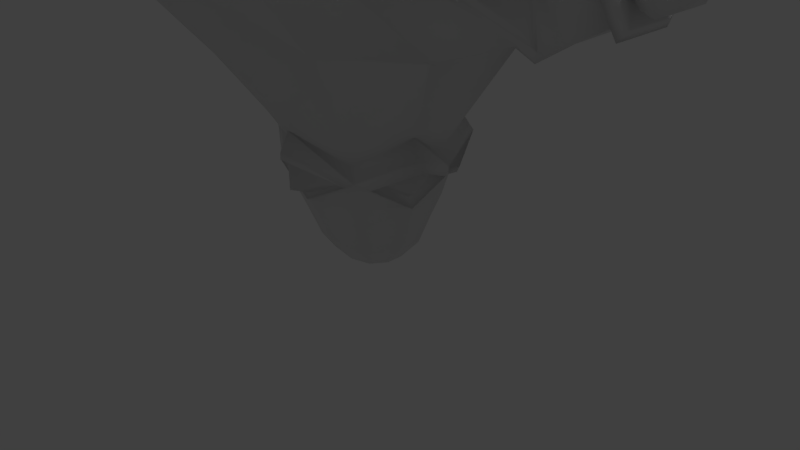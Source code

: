 # Source: ElementalVenom.blend  (saved by Blender 2.77.0; exported with 4.5.12 LTS)
import bpy
from mathutils import Matrix  # noqa: F401  (used for matrix-valued properties, if any)

bpy.ops.wm.read_factory_settings(use_empty=True)
scene = bpy.context.scene
scene.name = 'Scene'

# ---- collections
col_collection_1 = bpy.data.collections.new('Collection 1'); scene.collection.children.link(col_collection_1)

# ---- world
world_world = bpy.data.worlds.new('World'); scene.world = world_world
world_world.color = (0.05088, 0.05088, 0.05088)
world_world.use_sun_shadow = False
world_world.sun_shadow_jitter_overblur = 0.0
world_world.cycles.sampling_method = 'MANUAL'

# ---- cameras
cam_camera = bpy.data.cameras.new('Camera')
cam_camera.clip_end = 100.0
cam_camera.lens = 35.0
cam_camera.sensor_width = 32.0
cam_camera.sensor_height = 18.0
cam_camera.ortho_scale = 7.314
cam_camera.dof.focus_distance = 0.0
cam_camera.dof.aperture_fstop = 128.0

# ---- lights
light_hemi_010 = bpy.data.lights.new('Hemi.010', 'SUN')
light_hemi_010.transmission_factor = 0.0
light_hemi_010.angle = 0.1993
light_hemi_010.energy = 1.0
light_hemi_010.shadow_buffer_clip_start = 0.5
light_hemi_010.shadow_soft_size = 0.1
light_hemi_010.shadow_cascade_max_distance = 1000.0
light_hemi_009 = bpy.data.lights.new('Hemi.009', 'SUN')
light_hemi_009.transmission_factor = 0.0
light_hemi_009.angle = 0.1993
light_hemi_009.energy = 1.0
light_hemi_009.shadow_buffer_clip_start = 0.5
light_hemi_009.shadow_soft_size = 0.1
light_hemi_009.shadow_cascade_max_distance = 1000.0
light_hemi_008 = bpy.data.lights.new('Hemi.008', 'SUN')
light_hemi_008.transmission_factor = 0.0
light_hemi_008.angle = 0.1993
light_hemi_008.energy = 1.0
light_hemi_008.shadow_buffer_clip_start = 0.5
light_hemi_008.shadow_soft_size = 0.1
light_hemi_008.shadow_cascade_max_distance = 1000.0
light_hemi_007 = bpy.data.lights.new('Hemi.007', 'SUN')
light_hemi_007.transmission_factor = 0.0
light_hemi_007.angle = 0.1993
light_hemi_007.energy = 1.0
light_hemi_007.shadow_buffer_clip_start = 0.5
light_hemi_007.shadow_soft_size = 0.1
light_hemi_007.shadow_cascade_max_distance = 1000.0
light_hemi_006 = bpy.data.lights.new('Hemi.006', 'SUN')
light_hemi_006.transmission_factor = 0.0
light_hemi_006.angle = 0.1993
light_hemi_006.energy = 1.0
light_hemi_006.shadow_buffer_clip_start = 0.5
light_hemi_006.shadow_soft_size = 0.1
light_hemi_006.shadow_cascade_max_distance = 1000.0
light_hemi_005 = bpy.data.lights.new('Hemi.005', 'SUN')
light_hemi_005.transmission_factor = 0.0
light_hemi_005.angle = 0.1993
light_hemi_005.energy = 1.0
light_hemi_005.shadow_buffer_clip_start = 0.5
light_hemi_005.shadow_soft_size = 0.1
light_hemi_005.shadow_cascade_max_distance = 1000.0
light_hemi_004 = bpy.data.lights.new('Hemi.004', 'SUN')
light_hemi_004.transmission_factor = 0.0
light_hemi_004.angle = 0.1993
light_hemi_004.energy = 1.0
light_hemi_004.shadow_buffer_clip_start = 0.5
light_hemi_004.shadow_soft_size = 0.1
light_hemi_004.shadow_cascade_max_distance = 1000.0
light_hemi_003 = bpy.data.lights.new('Hemi.003', 'SUN')
light_hemi_003.transmission_factor = 0.0
light_hemi_003.angle = 0.1993
light_hemi_003.energy = 1.0
light_hemi_003.shadow_buffer_clip_start = 0.5
light_hemi_003.shadow_soft_size = 0.1
light_hemi_003.shadow_cascade_max_distance = 1000.0
light_hemi_002 = bpy.data.lights.new('Hemi.002', 'SUN')
light_hemi_002.transmission_factor = 0.0
light_hemi_002.angle = 0.1993
light_hemi_002.energy = 1.0
light_hemi_002.shadow_buffer_clip_start = 0.5
light_hemi_002.shadow_soft_size = 0.1
light_hemi_002.shadow_cascade_max_distance = 1000.0
light_hemi_001 = bpy.data.lights.new('Hemi.001', 'SUN')
light_hemi_001.transmission_factor = 0.0
light_hemi_001.angle = 0.1993
light_hemi_001.energy = 1.0
light_hemi_001.shadow_buffer_clip_start = 0.5
light_hemi_001.shadow_soft_size = 0.1
light_hemi_001.shadow_cascade_max_distance = 1000.0
light_hemi = bpy.data.lights.new('Hemi', 'SUN')
light_hemi.transmission_factor = 0.0
light_hemi.angle = 0.1993
light_hemi.energy = 1.0
light_hemi.shadow_buffer_clip_start = 0.5
light_hemi.shadow_soft_size = 0.1
light_hemi.shadow_cascade_max_distance = 1000.0
light_lamp = bpy.data.lights.new('Lamp', 'POINT')
light_lamp.transmission_factor = 0.0
light_lamp.cutoff_distance = 30.0
light_lamp.energy = 100.0
light_lamp.shadow_buffer_clip_start = 1.001
light_lamp.shadow_soft_size = 0.1
light_lamp.shadow_maximum_resolution = 0.006
light_lamp.use_absolute_resolution = True

# ---- meshes
me_circle = bpy.data.meshes.new('Circle')
me_circle.from_pydata([(-0.8788, 0.2855, 1.58), (-0.5431, -0.7475, 1.58), (-0.706, 0.7619, 2.0), (-1.142, 0.3712, 2.0), (-1.142, -0.3712, 2.0), (-0.706, -0.9718, 2.0), (-1.58, 0.9296, 3.0), (-1.748, -0.7424, 3.0), (-1.136, -1.7, 3.135), (-3.463, 0.1299, 4.175), (-1.709, 1.221, 4.0), (-1.325, -1.7, 3.999), (-3.463, -0.1299, 4.175), (-0.9528, 0.9836, 4.999), (-1.748, -0.7424, 5.0), (-1.084, -1.7, 5.069), (-3.463, 0.1299, 3.825), (-3.463, 0.2753, 4.0), (-3.603, -0.2085, 4.278), (-3.463, -0.2551, 4.0), (-1.144, -1.803, 4.463), (-1.39, -1.31, 4.884), (-2.617, -0.5197, 4.7), (-2.617, 0.5197, 4.7), (-2.006, -1.361, 4.0), (-3.463, -0.1299, 3.825), (-3.603, 0.2046, 4.278), (-2.617, -0.5197, 3.3), (-2.617, 0.5197, 3.3), (-0.3377, -2.6, 3.863), (-0.3362, -2.6, 4.285), (-0.4287, -2.6, 4.028), (-0.9448, -2.3, 3.995), (-0.7702, -2.3, 4.482), (-0.7731, -2.3, 3.608), (-3.778, -0.002934, 4.367), (-3.976, -0.001128, 4.274), (-4.087, 0.001464, 4.099), (-2.113, -2.384e-07, 5.251), (-3.463, -2.98e-07, 4.175), (-3.603, -0.00199, 4.318), (-4.087, 0.001464, 3.901), (-4.087, 0.1573, 4.0), (-4.087, -0.1429, 4.0), (-3.976, -0.1745, 4.234), (-3.976, 0.1722, 4.234), (-3.976, -0.1745, 3.766), (-3.976, -0.3015, 4.0), (-3.976, 0.3263, 4.0), (-3.976, 0.1722, 3.766), (-3.778, 0.2399, 3.673), (-3.778, 0.4218, 4.0), (-3.778, -0.3898, 4.0), (-3.778, -0.2458, 3.673), (-3.778, 0.2399, 4.327), (-3.778, -0.2458, 4.327), (-3.603, -0.2085, 3.722), (-3.603, -0.3676, 4.0), (-3.603, 0.3958, 4.0), (-3.603, 0.2046, 3.722), (-2.089, 0.003027, 3.129), (-2.842, -0.585, 4.731), (-2.276, -1.393, 3.994), (-3.078, 0.9702, 3.994), (-3.602, 0.6711, 4.0), (-3.602, -0.3213, 4.429), (-3.602, -0.6279, 4.0), (-3.106, -0.9408, 3.994), (-3.113, -0.4531, 3.375), (-3.602, 0.315, 4.429), (-3.211, -0.4671, 4.727), (-3.602, -0.3213, 3.572), (-3.602, 0.315, 3.572), (-2.834, 0.5637, 3.316), (-3.071, 0.4964, 3.375), (-3.602, -0.003152, 4.429), (-3.183, 0.4964, 4.727), (-3.183, 0.0006692, 4.84), (-1.901, 1.336, 3.994), (-2.831, -0.5157, 3.278), (-2.368, 0.0006713, 5.405), (-2.872, 0.5863, 4.783), (-2.388, 0.03251, 2.973), (-0.9343, -1.647, 4.93), (-0.9734, -1.711, 4.55), (-1.121, -1.399, 4.813), (-0.7455, -2.027, 4.561), (-0.9552, -1.612, 5.178), (-1.751, -0.5941, 5.093), (-0.5437, -2.3, 4.575), (-1.961, -1.762e-07, 5.344), (-1.042, 1.118, 5.446), (-0.7274, 0.788, 5.919), (-1.821, -0.01287, 5.734), (-0.9691, -1.185, 5.801), (-0.4208, 0.5154, 6.134), (-0.658, -0.01286, 6.164), (-0.4208, -0.5411, 6.119), (-0.5621, -2.325, 4.812), (-1.715, -0.5825, 5.435), (-0.9528, -1.558, 5.516), (-0.4945, 0.6256, 0.7165), (-0.775, 0.2396, 0.7165), (-0.775, -0.2376, 0.7165), (-0.4945, -0.6236, 0.7165), (-0.589, 0.7505, 1.07), (-0.9255, 0.2873, 1.07), (-0.9255, -0.2853, 1.07), (-0.589, -0.7485, 1.07), (-1.01, 0.3159, 1.428), (-0.6397, -0.8234, 1.428), (-0.7975, 0.8793, 1.755), (-1.281, -0.4084, 1.771), (-0.4038, 0.5007, 0.3415), (-0.6281, 0.1919, 0.3415), (-0.6281, -0.1899, 0.3415), (-0.4038, -0.4987, 0.3415), (-0.2585, 0.3008, 0.07685), (-0.3932, 0.1155, 0.07685), (-0.3932, -0.1135, 0.07685), (-0.2585, -0.2988, 0.07685), (-0.1279, 0.1209, 0.004466), (-0.1817, 0.04681, 0.004466), (-0.1817, -0.0448, 0.004466), (-0.1279, -0.1189, 0.004466), (-0.7636, 1.134, 5.37), (-2.873, 0.7567, 4.672), (-2.457, -0.002657, 5.421), (-2.91, 0.5239, 4.863), (-3.191, -0.002659, 4.913), (-2.884, -0.5293, 4.816), (-2.564, -0.001765, 5.292), (-2.907, 0.3966, 4.869), (-3.119, -0.001766, 4.908), (-2.887, -0.4002, 4.834), (-2.967, -0.009143, 5.117), (-2.858, -0.6109, 3.344), (-2.357, -1.404, 3.992), (-2.869, -0.6735, 4.658), (-3.107, -0.9952, 3.992), (-2.836, -0.7445, 4.515), (-3.023, -0.9967, 3.993), (-2.828, -0.6954, 3.485), (-2.435, -1.317, 3.993), (-2.87, -1.255, 3.989), (-0.5824, -0.914, 1.398), (-0.4671, -0.8993, 1.398), (-2.84, 0.7372, 3.41), (-2.037, 1.401, 3.993), (-3.05, 1.087, 3.993), (-2.817, 0.7645, 4.53), (-2.956, 1.023, 3.999), (-2.791, 0.7493, 3.541), (-2.162, 1.27, 3.999), (-2.75, 1.297, 4.006), (-3.533, 0.8207, 3.988), (-3.553, -0.3946, 4.53), (-3.537, -0.7744, 3.988), (-3.538, -0.3924, 3.463), (-3.532, 0.3909, 3.463), (-3.548, 0.3909, 4.53), (-3.548, -0.003908, 4.547), (-3.46, -0.3185, 3.58), (-3.451, 0.6739, 4.01), (-3.484, -0.3219, 4.467), (-3.458, -0.6369, 4.01), (-3.449, 0.3269, 3.58), (-3.477, 0.3269, 4.467), (-3.477, -0.0009444, 4.495), (-0.7242, 0.8975, 1.347), (-0.07113, 1.073, 1.402), (-1.074, 0.424, 1.41), (-0.6752, 0.8101, 1.108), (-0.8273, 0.9233, 1.67), (-0.1543, 0.9727, 1.4), (-0.9427, 0.47, 1.404), (-0.6327, 0.7693, 1.131), (-0.7901, 0.8665, 1.648), (-0.9188, 1.255, 5.458), (-0.8068, -1.285, 5.946), (-0.8376, -1.644, 5.669), (-0.2857, -0.6562, 6.273), (-0.5001, -2.301, 5.066), (-0.669, -1.235, 5.778), (-0.6939, -1.525, 5.554), (-0.2476, -0.7264, 6.043), (-0.421, -2.056, 5.067), (-0.6073, -1.316, 5.962), (-0.6274, -1.55, 5.781), (-0.268, -0.9066, 6.175), (-0.398, -2.035, 5.257), (-1.139, -0.3588, 1.343), (-1.109, 0.1534, 1.378), (-0.8212, -0.7331, 1.378), (-1.044, -0.3144, 1.1), (-1.32, -0.4101, 1.645), (-1.019, 0.01644, 1.42), (-0.8215, -0.5909, 1.42), (-0.9739, -0.304, 1.229), (-1.163, -0.3697, 1.603), (0.8788, 0.2855, 1.58), (0.5431, -0.7475, 1.58), (0.706, 0.7619, 2.0), (1.142, 0.3712, 2.0), (1.142, -0.3712, 2.0), (0.706, -0.9718, 2.0), (1.58, 0.9296, 3.0), (1.748, -0.7424, 3.0), (1.136, -1.7, 3.135), (3.463, 0.1299, 4.175), (1.709, 1.221, 4.0), (1.325, -1.7, 3.999), (3.463, -0.1299, 4.175), (0.9528, 0.9836, 4.999), (1.748, -0.7424, 5.0), (1.084, -1.7, 5.069), (3.463, 0.1299, 3.825), (3.463, 0.2753, 4.0), (3.603, -0.2085, 4.278), (3.463, -0.2551, 4.0), (1.144, -1.803, 4.463), (1.39, -1.31, 4.884), (2.617, -0.5197, 4.7), (2.617, 0.5197, 4.7), (2.006, -1.361, 4.0), (3.463, -0.1299, 3.825), (3.603, 0.2046, 4.278), (2.617, -0.5197, 3.3), (0.0, 0.0005006, 0.003786), (2.617, 0.5197, 3.3), (0.3377, -2.6, 3.863), (0.3362, -2.6, 4.285), (0.4287, -2.6, 4.028), (0.9448, -2.3, 3.995), (0.7702, -2.3, 4.482), (0.7731, -2.3, 3.608), (3.778, -0.002934, 4.367), (3.976, -0.001128, 4.274), (4.087, 0.001464, 4.099), (2.113, -2.384e-07, 5.251), (3.463, -2.98e-07, 4.175), (3.603, -0.00199, 4.318), (4.087, 0.001464, 3.901), (4.087, 0.1573, 4.0), (4.087, -0.1429, 4.0), (3.976, -0.1745, 4.234), (3.976, 0.1722, 4.234), (3.976, -0.1745, 3.766), (3.976, -0.3015, 4.0), (3.976, 0.3263, 4.0), (3.976, 0.1722, 3.766), (3.778, 0.2399, 3.673), (3.778, 0.4218, 4.0), (3.778, -0.3898, 4.0), (3.778, -0.2458, 3.673), (3.778, 0.2399, 4.327), (3.778, -0.2458, 4.327), (3.603, -0.2085, 3.722), (3.603, -0.3676, 4.0), (3.603, 0.3958, 4.0), (3.603, 0.2046, 3.722), (2.089, 0.003027, 3.129), (2.842, -0.585, 4.731), (2.276, -1.393, 3.994), (3.078, 0.9702, 3.994), (3.602, 0.6711, 4.0), (3.602, -0.3213, 4.429), (3.602, -0.6279, 4.0), (3.106, -0.9408, 3.994), (3.113, -0.4531, 3.375), (3.602, 0.315, 4.429), (3.211, -0.4671, 4.727), (3.602, -0.3213, 3.572), (3.602, 0.315, 3.572), (2.834, 0.5637, 3.316), (3.071, 0.4964, 3.375), (3.602, -0.003152, 4.429), (3.183, 0.4964, 4.727), (3.183, 0.0006692, 4.84), (1.901, 1.336, 3.994), (2.831, -0.5157, 3.278), (2.368, 0.0006713, 5.405), (2.872, 0.5863, 4.783), (2.388, 0.03251, 2.973), (0.9343, -1.647, 4.93), (0.9734, -1.711, 4.55), (1.121, -1.399, 4.813), (0.7455, -2.027, 4.561), (0.9552, -1.612, 5.178), (1.751, -0.5941, 5.093), (0.5437, -2.3, 4.575), (1.961, -1.762e-07, 5.344), (1.042, 1.118, 5.446), (0.7274, 0.788, 5.919), (1.821, -0.01287, 5.734), (0.9691, -1.185, 5.801), (0.4208, 0.5154, 6.134), (0.658, -0.01286, 6.164), (0.4208, -0.5411, 6.119), (0.5621, -2.325, 4.812), (1.715, -0.5825, 5.435), (0.9528, -1.558, 5.516), (0.4945, 0.6256, 0.7165), (0.775, 0.2396, 0.7165), (0.775, -0.2376, 0.7165), (0.4945, -0.6236, 0.7165), (0.589, 0.7505, 1.07), (0.9255, 0.2873, 1.07), (0.9255, -0.2853, 1.07), (0.589, -0.7485, 1.07), (0.0, 1.079, 5.675), (1.01, 0.3159, 1.428), (0.6397, -0.8234, 1.428), (0.7975, 0.8793, 1.755), (1.281, -0.4084, 1.771), (0.4038, 0.5007, 0.3415), (0.6281, 0.1919, 0.3415), (0.6281, -0.1899, 0.3415), (0.4038, -0.4987, 0.3415), (0.2585, 0.3008, 0.07685), (0.3932, 0.1155, 0.07685), (0.3932, -0.1135, 0.07685), (0.2585, -0.2988, 0.07685), (0.1279, 0.1209, 0.004466), (0.1817, 0.04681, 0.004466), (0.1817, -0.0448, 0.004466), (0.1279, -0.1189, 0.004466), (0.0, 0.924, 1.58), (0.0, 0.9913, 2.0), (0.0, -1.201, 2.0), (0.0, 1.148, 2.997), (0.0, -1.7, 2.672), (0.0, 1.458, 4.0), (0.0, -2.6, 3.75), (0.0, -2.6, 4.401), (0.0, -2.3, 3.331), (0.0, -2.639, 4.042), (0.0, -2.455, 4.594), (0.7636, 1.134, 5.37), (0.0, 1.628, 4.387), (0.0, 1.033, 5.918), (0.0, 0.6401, 6.208), (0.0, -2.53, 4.807), (0.0, -0.02745, 6.208), (0.0, 0.773, 0.7165), (0.0, -0.771, 0.7165), (0.0, 0.9275, 1.07), (0.0, -0.9254, 1.07), (0.0, 1.02, 1.428), (2.873, 0.7567, 4.672), (0.0, -1.324, 1.775), (0.0, 0.6186, 0.3415), (0.0, -0.6166, 0.3415), (0.0, 0.3716, 0.07685), (0.0, -0.3696, 0.07685), (0.0, 0.1492, 0.004466), (0.0, -0.1472, 0.004466), (2.457, -0.002657, 5.421), (2.91, 0.5239, 4.863), (3.191, -0.002659, 4.913), (2.884, -0.5293, 4.816), (2.564, -0.001765, 5.292), (2.907, 0.3966, 4.869), (3.119, -0.001766, 4.908), (2.887, -0.4002, 4.834), (2.967, -0.009143, 5.117), (2.858, -0.6109, 3.344), (2.357, -1.404, 3.992), (2.869, -0.6735, 4.658), (3.107, -0.9952, 3.992), (2.836, -0.7445, 4.515), (3.023, -0.9967, 3.993), (2.828, -0.6954, 3.485), (2.435, -1.317, 3.993), (2.87, -1.255, 3.989), (0.0, -1.229, 1.291), (0.5824, -0.914, 1.398), (0.0, -0.9988, 1.101), (0.0, -1.33, 1.688), (0.4671, -0.8993, 1.398), (0.0, -0.9621, 1.178), (0.0, -1.207, 1.612), (2.84, 0.7372, 3.41), (2.037, 1.401, 3.993), (3.05, 1.087, 3.993), (2.817, 0.7645, 4.53), (2.956, 1.023, 3.999), (2.791, 0.7493, 3.541), (2.162, 1.27, 3.999), (2.75, 1.297, 4.006), (3.533, 0.8207, 3.988), (3.553, -0.3946, 4.53), (3.537, -0.7744, 3.988), (3.538, -0.3924, 3.463), (3.532, 0.3909, 3.463), (3.548, 0.3909, 4.53), (3.548, -0.003908, 4.547), (3.46, -0.3185, 3.58), (3.451, 0.6739, 4.01), (3.484, -0.3219, 4.467), (3.458, -0.6369, 4.01), (3.449, 0.3269, 3.58), (3.477, 0.3269, 4.467), (3.477, -0.0009444, 4.495), (0.7242, 0.8975, 1.347), (0.07113, 1.073, 1.402), (1.074, 0.424, 1.41), (0.6752, 0.8101, 1.108), (0.8273, 0.9233, 1.67), (0.1543, 0.9727, 1.4), (0.9427, 0.47, 1.404), (0.6327, 0.7693, 1.131), (0.7901, 0.8665, 1.648), (0.0, 1.183, 5.85), (0.0, 1.678, 4.578), (0.0, 1.626, 5.354), (0.9188, 1.255, 5.458), (0.0, 1.462, 4.689), (0.8068, -1.285, 5.946), (0.8376, -1.644, 5.669), (0.0, -2.467, 5.078), (0.2857, -0.6562, 6.273), (0.0, -0.3195, 6.333), (0.5001, -2.301, 5.066), (0.0, -0.4541, 6.092), (0.669, -1.235, 5.778), (0.6939, -1.525, 5.554), (0.0, -2.191, 5.076), (0.2476, -0.7264, 6.043), (0.421, -2.056, 5.067), (0.0, -1.399, 6.027), (0.0, -1.598, 5.909), (0.0, -0.6874, 6.214), (0.0, -0.9618, 6.214), (0.6073, -1.316, 5.962), (0.6274, -1.55, 5.781), (0.0, -2.237, 5.265), (0.268, -0.9066, 6.175), (0.398, -2.035, 5.257), (1.139, -0.3588, 1.343), (1.109, 0.1534, 1.378), (0.8212, -0.7331, 1.378), (1.044, -0.3144, 1.1), (1.32, -0.4101, 1.645), (1.019, 0.01644, 1.42), (0.8215, -0.5909, 1.42), (0.9739, -0.304, 1.229), (1.163, -0.3697, 1.603)], [], [(0, 3, 2), (4, 7, 6, 3), (5, 8, 7, 4), (2, 6, 330, 328), (329, 331, 8, 5), (3, 6, 2), (22, 61, 62, 24), (27, 79, 82, 60), (6, 10, 332, 330), (9, 69, 64, 17), (24, 14, 22), (7, 24, 27), (7, 60, 6), (10, 13, 332), (17, 64, 72, 16), (17, 58, 26, 9), (15, 87, 88, 14), (19, 57, 56, 25), (12, 18, 57, 19), (14, 11, 20, 21), (25, 56, 59, 16), (39, 40, 18, 12), (16, 59, 58, 17), (12, 65, 75, 39), (10, 78, 81, 23), (228, 356, 124), (16, 72, 71, 25), (23, 13, 10), (228, 124, 123), (24, 62, 79, 27), (228, 123, 122), (1, 4, 112, 110), (23, 81, 80, 38), (228, 122, 121), (28, 73, 78, 10), (19, 66, 65, 12), (4, 0, 109, 112), (28, 10, 6), (24, 11, 14), (228, 121, 355), (329, 1, 110, 350), (38, 80, 61, 22), (0, 2, 111, 109), (24, 7, 11), (8, 11, 7), (34, 29, 31, 32), (335, 333, 29, 34), (31, 336, 30), (32, 31, 30, 33), (8, 34, 32, 11), (331, 335, 34, 8), (15, 33, 89, 87), (33, 30, 334, 337, 89), (60, 82, 73, 28), (39, 75, 69, 9), (9, 26, 40, 39), (54, 45, 36, 35), (47, 43, 41, 46), (26, 54, 35, 40), (41, 43, 37, 42), (36, 37, 44), (52, 47, 46, 53), (48, 42, 37, 45), (44, 37, 43, 47), (53, 46, 49, 50), (46, 41, 49), (55, 44, 47, 52), (45, 37, 36), (50, 49, 48, 51), (51, 48, 45, 54), (35, 36, 44, 55), (49, 41, 42, 48), (56, 53, 50, 59), (18, 55, 52, 57), (59, 50, 51, 58), (40, 35, 55, 18), (58, 51, 54, 26), (57, 52, 53, 56), (88, 99, 93, 90), (89, 98, 100, 87), (29, 333, 336), (30, 336, 334), (336, 31, 29), (67, 68, 79), (25, 71, 66, 19), (60, 7, 27), (28, 6, 60), (73, 63, 149, 147), (163, 167, 76, 63), (61, 67, 139, 138), (161, 75, 65, 156), (158, 71, 72, 159), (157, 66, 71, 158), (165, 67, 70, 164), (163, 63, 74, 166), (79, 68, 74, 73), (63, 81, 126, 149), (80, 81, 128, 127), (81, 76, 77), (160, 69, 75, 161), (79, 73, 82), (21, 15, 14), (20, 11, 32, 33), (33, 86, 84, 20), (15, 83, 86, 33), (20, 84, 85, 21), (21, 85, 83, 15), (84, 86, 83, 85), (91, 92, 340), (90, 38, 22, 14, 88), (90, 93, 91, 13), (87, 100, 99, 88), (13, 91, 339, 332), (90, 13, 23, 38), (337, 342, 98, 89), (179, 180, 184, 183), (91, 93, 92), (92, 95, 341, 340), (180, 182, 186, 184), (93, 96, 95, 92), (94, 97, 96, 93), (95, 96, 343), (96, 97, 343), (97, 181, 422, 343), (343, 341, 95), (91, 340, 413, 178), (100, 94, 93, 99), (98, 182, 180, 100), (327, 2, 328), (2, 327, 348, 111), (1, 329, 5), (0, 4, 3), (4, 1, 5), (345, 347, 108, 104), (102, 106, 105, 101), (103, 107, 106, 102), (104, 108, 107, 103), (101, 105, 346, 344), (110, 347, 377, 145), (106, 109, 105), (109, 107, 194, 192), (108, 110, 107), (109, 111, 173, 171), (110, 112, 195, 193), (112, 109, 192, 195), (105, 109, 171, 172), (350, 110, 145, 378), (104, 116, 352, 345), (101, 113, 114, 102), (102, 114, 115, 103), (103, 115, 116, 104), (344, 351, 113, 101), (116, 120, 354, 352), (113, 117, 118, 114), (114, 118, 119, 115), (115, 119, 120, 116), (351, 353, 117, 113), (117, 121, 122, 118), (118, 122, 123, 119), (119, 123, 124, 120), (353, 355, 121, 117), (120, 124, 356, 354), (111, 348, 170, 173), (61, 77, 70), (81, 77, 129, 128), (128, 129, 133, 132), (129, 130, 134, 133), (77, 61, 130, 129), (61, 80, 127, 130), (134, 131, 135), (132, 133, 135), (130, 127, 131, 134), (127, 128, 132, 131), (67, 61, 70), (136, 137, 143, 142), (131, 132, 135), (133, 134, 135), (79, 62, 137, 136), (138, 139, 141, 140), (67, 79, 136, 139), (62, 61, 138, 137), (141, 142, 144), (142, 143, 144), (139, 136, 142, 141), (137, 138, 140, 143), (143, 140, 144), (140, 141, 144), (378, 145, 146, 381), (110, 108, 347), (145, 377, 380, 146), (381, 146, 375), (146, 380, 375), (63, 76, 81), (147, 149, 151, 152), (63, 73, 74), (126, 148, 153, 150), (81, 78, 148, 126), (78, 73, 147, 148), (151, 150, 154), (150, 153, 154), (149, 126, 150, 151), (148, 147, 152, 153), (153, 152, 154), (152, 151, 154), (167, 160, 161, 168), (64, 155, 159, 72), (66, 157, 156, 65), (165, 157, 158, 162), (162, 158, 159, 166), (168, 161, 156, 164), (64, 69, 160, 155), (77, 168, 164, 70), (68, 162, 166, 74), (67, 165, 162, 68), (76, 167, 168, 77), (155, 163, 166, 159), (157, 165, 164, 156), (155, 160, 167, 163), (170, 172, 176, 174), (348, 346, 105), (348, 105, 172, 170), (109, 106, 107), (107, 110, 193, 194), (171, 173, 177, 175), (172, 171, 175, 176), (173, 170, 174, 177), (177, 174, 169), (174, 176, 169), (175, 177, 169), (176, 175, 169), (125, 310, 415), (414, 178, 125, 417), (339, 91, 178, 414), (178, 413, 310, 125), (417, 125, 415), (184, 186, 190, 188), (179, 181, 97, 94), (180, 179, 94, 100), (181, 179, 183, 185), (182, 420, 427, 186), (185, 183, 187, 189), (186, 427, 436, 190), (424, 185, 189, 432), (422, 181, 185, 424), (431, 430, 187, 188), (430, 433, 189, 187), (432, 189, 433), (188, 190, 436, 431), (183, 184, 188, 187), (182, 98, 342, 420), (193, 195, 199, 197), (194, 193, 197, 198), (195, 192, 196, 199), (192, 194, 198, 196), (199, 196, 191), (196, 198, 191), (197, 199, 191), (198, 197, 191), (200, 202, 203), (204, 203, 206, 207), (205, 204, 207, 208), (202, 328, 330, 206), (329, 205, 208, 331), (203, 202, 206), (222, 224, 263, 262), (227, 261, 283, 280), (206, 330, 332, 210), (209, 217, 265, 270), (224, 222, 214), (207, 227, 224), (207, 206, 261), (210, 332, 213), (217, 216, 273, 265), (217, 209, 226, 259), (215, 214, 289, 288), (219, 225, 257, 258), (212, 219, 258, 218), (214, 221, 220, 211), (225, 216, 260, 257), (240, 212, 218, 241), (216, 217, 259, 260), (212, 240, 276, 266), (210, 223, 282, 279), (228, 326, 356), (216, 225, 272, 273), (223, 210, 213), (228, 325, 326), (224, 227, 280, 263), (228, 324, 325), (201, 312, 314, 204), (223, 239, 281, 282), (228, 323, 324), (229, 210, 279, 274), (219, 212, 266, 267), (204, 314, 311, 200), (229, 206, 210), (224, 214, 211), (228, 355, 323), (329, 350, 312, 201), (239, 222, 262, 281), (200, 311, 313, 202), (224, 211, 207), (208, 207, 211), (235, 233, 232, 230), (335, 235, 230, 333), (232, 231, 336), (233, 234, 231, 232), (208, 211, 233, 235), (331, 208, 235, 335), (215, 288, 290, 234), (234, 290, 337, 334, 231), (261, 229, 274, 283), (240, 209, 270, 276), (209, 240, 241, 226), (255, 236, 237, 246), (248, 247, 242, 244), (226, 241, 236, 255), (242, 243, 238, 244), (237, 245, 238), (253, 254, 247, 248), (249, 246, 238, 243), (245, 248, 244, 238), (254, 251, 250, 247), (247, 250, 242), (256, 253, 248, 245), (246, 237, 238), (251, 252, 249, 250), (252, 255, 246, 249), (236, 256, 245, 237), (250, 249, 243, 242), (257, 260, 251, 254), (218, 258, 253, 256), (260, 259, 252, 251), (241, 218, 256, 236), (259, 226, 255, 252), (258, 257, 254, 253), (289, 291, 294, 300), (290, 288, 301, 299), (230, 336, 333), (231, 334, 336), (336, 230, 232), (268, 280, 269), (225, 219, 267, 272), (261, 227, 207), (229, 261, 206), (274, 382, 384, 264), (398, 264, 277, 402), (262, 368, 369, 268), (396, 391, 266, 276), (393, 394, 273, 272), (392, 393, 272, 267), (400, 399, 271, 268), (398, 401, 275, 264), (280, 274, 275, 269), (264, 384, 349, 282), (281, 357, 358, 282), (282, 278, 277), (395, 396, 276, 270), (280, 283, 274), (221, 214, 215), (220, 234, 233, 211), (234, 220, 285, 287), (215, 234, 287, 284), (220, 221, 286, 285), (221, 215, 284, 286), (285, 286, 284, 287), (292, 340, 293), (291, 289, 214, 222, 239), (291, 213, 292, 294), (288, 289, 300, 301), (213, 332, 339, 292), (291, 239, 223, 213), (337, 290, 299, 342), (418, 425, 426, 419), (292, 293, 294), (293, 340, 341, 296), (419, 426, 429, 423), (294, 293, 296, 297), (295, 294, 297, 298), (296, 343, 297), (297, 343, 298), (298, 343, 422, 421), (343, 296, 341), (292, 416, 413, 340), (301, 300, 294, 295), (299, 301, 419, 423), (327, 328, 202), (202, 313, 348, 327), (201, 205, 329), (200, 203, 204), (204, 205, 201), (345, 305, 309, 347), (303, 302, 306, 307), (304, 303, 307, 308), (305, 304, 308, 309), (302, 344, 346, 306), (312, 376, 377, 347), (307, 306, 311), (311, 440, 442, 308), (309, 308, 312), (311, 406, 408, 313), (312, 441, 443, 314), (314, 443, 440, 311), (306, 407, 406, 311), (350, 378, 376, 312), (305, 345, 352, 318), (302, 303, 316, 315), (303, 304, 317, 316), (304, 305, 318, 317), (344, 302, 315, 351), (318, 352, 354, 322), (315, 316, 320, 319), (316, 317, 321, 320), (317, 318, 322, 321), (351, 315, 319, 353), (319, 320, 324, 323), (320, 321, 325, 324), (321, 322, 326, 325), (353, 319, 323, 355), (322, 354, 356, 326), (313, 408, 405, 348), (262, 271, 278), (282, 358, 359, 278), (358, 362, 363, 359), (359, 363, 364, 360), (278, 359, 360, 262), (262, 360, 357, 281), (364, 365, 361), (362, 365, 363), (360, 364, 361, 357), (357, 361, 362, 358), (268, 271, 262), (366, 372, 373, 367), (361, 365, 362), (363, 365, 364), (280, 366, 367, 263), (368, 370, 371, 369), (268, 369, 366, 280), (263, 367, 368, 262), (371, 374, 372), (372, 374, 373), (369, 371, 372, 366), (367, 373, 370, 368), (373, 374, 370), (370, 374, 371), (378, 381, 379, 376), (312, 347, 309), (376, 379, 380, 377), (381, 375, 379), (379, 375, 380), (264, 282, 277), (382, 387, 386, 384), (264, 275, 274), (349, 385, 388, 383), (282, 349, 383, 279), (279, 383, 382, 274), (386, 389, 385), (385, 389, 388), (384, 386, 385, 349), (383, 388, 387, 382), (388, 389, 387), (387, 389, 386), (402, 403, 396, 395), (265, 273, 394, 390), (267, 266, 391, 392), (400, 397, 393, 392), (397, 401, 394, 393), (403, 399, 391, 396), (265, 390, 395, 270), (278, 271, 399, 403), (269, 275, 401, 397), (268, 269, 397, 400), (277, 278, 403, 402), (390, 394, 401, 398), (392, 391, 399, 400), (390, 398, 402, 395), (405, 409, 411, 407), (348, 306, 346), (348, 405, 407, 306), (311, 308, 307), (308, 442, 441, 312), (406, 410, 412, 408), (407, 411, 410, 406), (408, 412, 409, 405), (412, 404, 409), (409, 404, 411), (410, 404, 412), (411, 404, 410), (338, 415, 310), (414, 417, 338, 416), (339, 414, 416, 292), (416, 338, 310, 413), (417, 415, 338), (426, 435, 438, 429), (418, 295, 298, 421), (419, 301, 295, 418), (421, 428, 425, 418), (423, 429, 427, 420), (428, 437, 434, 425), (429, 438, 436, 427), (424, 432, 437, 428), (422, 424, 428, 421), (431, 435, 434, 430), (430, 434, 437, 433), (432, 433, 437), (435, 431, 436, 438), (425, 434, 435, 426), (423, 420, 342, 299), (441, 445, 447, 443), (442, 446, 445, 441), (443, 447, 444, 440), (440, 444, 446, 442), (447, 439, 444), (444, 439, 446), (445, 439, 447), (446, 439, 445)])
me_circle.polygons.foreach_set('use_smooth', [True] * 516)
_uv = me_circle.uv_layers.new(name='UVMap')
_uv.uv.foreach_set('vector', [0.6983, 0.7556, 0.6983, 0.7558, 0.6985, 0.7558, 0.6983, 0.7556, 0.6983, 0.7558, 0.6985, 0.7558, 0.6985, 0.7556, 0.6983, 0.7556, 0.6983, 0.7558, 0.6985, 0.7558, 0.6985, 0.7556, 0.6983, 0.7556, 0.6983, 0.7558, 0.6985, 0.7558, 0.6985, 0.7556, 0.6983, 0.7556, 0.6983, 0.7558, 0.6985, 0.7558, 0.6985, 0.7556, 0.6983, 0.7556, 0.6985, 0.7558, 0.6985, 0.7556, 0.5924, 0.991, 0.5924, 0.991, 0.5924, 0.991, 0.5924, 0.991, 0.5924, 0.991, 0.5924, 0.991, 0.5924, 0.991, 0.5924, 0.991, 0.6983, 0.7556, 0.6983, 0.7558, 0.6985, 0.7558, 0.6985, 0.7556, 0.5924, 0.991, 0.5924, 0.991, 0.5924, 0.991, 0.5924, 0.991, 0.6983, 0.7556, 0.6985, 0.7558, 0.6985, 0.7556, 0.6983, 0.7556, 0.6985, 0.7558, 0.6985, 0.7556, 0.6983, 0.7556, 0.6985, 0.7558, 0.6985, 0.7556, 0.6983, 0.7556, 0.6985, 0.7558, 0.6985, 0.7556, 0.5924, 0.991, 0.5924, 0.991, 0.5924, 0.991, 0.5924, 0.991, 0.6983, 0.7556, 0.6983, 0.7558, 0.6985, 0.7558, 0.6985, 0.7556, 0.6983, 0.7556, 0.6983, 0.7558, 0.6985, 0.7558, 0.6985, 0.7556, 0.6983, 0.7556, 0.6983, 0.7558, 0.6985, 0.7558, 0.6985, 0.7556, 0.6983, 0.7556, 0.6983, 0.7558, 0.6985, 0.7558, 0.6985, 0.7556, 0.6983, 0.7556, 0.6983, 0.7558, 0.6985, 0.7558, 0.6985, 0.7556, 0.6983, 0.7556, 0.6983, 0.7558, 0.6985, 0.7558, 0.6985, 0.7556, 0.6983, 0.7556, 0.6983, 0.7558, 0.6985, 0.7558, 0.6985, 0.7556, 0.6983, 0.7556, 0.6983, 0.7558, 0.6985, 0.7558, 0.6985, 0.7556, 0.5924, 0.991, 0.5924, 0.991, 0.5924, 0.991, 0.5924, 0.991, 0.5924, 0.991, 0.5924, 0.991, 0.5924, 0.991, 0.5924, 0.991, 0.8839, 0.7605, 0.8839, 0.7605, 0.8839, 0.7605, 0.5924, 0.991, 0.5924, 0.991, 0.5924, 0.991, 0.5924, 0.991, 0.6983, 0.7556, 0.6985, 0.7558, 0.6985, 0.7556, 0.8839, 0.7605, 0.8839, 0.7605, 0.8839, 0.7605, 0.5924, 0.991, 0.5924, 0.991, 0.5924, 0.991, 0.5924, 0.991, 0.8839, 0.7605, 0.8839, 0.7605, 0.8839, 0.7605, 0.5924, 0.991, 0.5924, 0.991, 0.5924, 0.991, 0.5924, 0.991, 0.5924, 0.991, 0.5924, 0.991, 0.5924, 0.991, 0.5924, 0.991, 0.8839, 0.7605, 0.8839, 0.7605, 0.8839, 0.7605, 0.5924, 0.991, 0.5924, 0.991, 0.5924, 0.991, 0.5924, 0.991, 0.5924, 0.991, 0.5924, 0.991, 0.5924, 0.991, 0.5924, 0.991, 0.5924, 0.991, 0.5924, 0.991, 0.5924, 0.991, 0.5924, 0.991, 0.6983, 0.7556, 0.6985, 0.7558, 0.6985, 0.7556, 0.6983, 0.7556, 0.6985, 0.7558, 0.6985, 0.7556, 0.8839, 0.7605, 0.8839, 0.7605, 0.8839, 0.7605, 0.5924, 0.991, 0.5924, 0.991, 0.5924, 0.991, 0.5924, 0.991, 0.5924, 0.991, 0.5924, 0.991, 0.5924, 0.991, 0.5924, 0.991, 0.5924, 0.991, 0.5924, 0.991, 0.5924, 0.991, 0.5924, 0.991, 0.6983, 0.7556, 0.6985, 0.7558, 0.6985, 0.7556, 0.6983, 0.7556, 0.6985, 0.7558, 0.6985, 0.7556, 0.6983, 0.7556, 0.6983, 0.7558, 0.6985, 0.7558, 0.6985, 0.7556, 0.6983, 0.7556, 0.6983, 0.7558, 0.6985, 0.7558, 0.6985, 0.7556, 0.6983, 0.7556, 0.6985, 0.7558, 0.6985, 0.7556, 0.6983, 0.7556, 0.6983, 0.7558, 0.6985, 0.7558, 0.6985, 0.7556, 0.6983, 0.7556, 0.6983, 0.7558, 0.6985, 0.7558, 0.6985, 0.7556, 0.6983, 0.7556, 0.6983, 0.7558, 0.6985, 0.7558, 0.6985, 0.7556, 0.6983, 0.7556, 0.6983, 0.7558, 0.6985, 0.7558, 0.6985, 0.7556, 0.6984, 0.7558, 0.6983, 0.7558, 0.6983, 0.7556, 0.6984, 0.7556, 0.6985, 0.7558, 0.5924, 0.991, 0.5924, 0.991, 0.5924, 0.991, 0.5924, 0.991, 0.5924, 0.991, 0.5924, 0.991, 0.5924, 0.991, 0.5924, 0.991, 0.6983, 0.7556, 0.6983, 0.7558, 0.6985, 0.7558, 0.6985, 0.7556, 0.6983, 0.7556, 0.6983, 0.7558, 0.6985, 0.7558, 0.6985, 0.7556, 0.6983, 0.7556, 0.6983, 0.7558, 0.6985, 0.7558, 0.6985, 0.7556, 0.6983, 0.7556, 0.6983, 0.7558, 0.6985, 0.7558, 0.6985, 0.7556, 0.6983, 0.7556, 0.6983, 0.7558, 0.6985, 0.7558, 0.6985, 0.7556, 0.6983, 0.7556, 0.6985, 0.7558, 0.6985, 0.7556, 0.6983, 0.7556, 0.6983, 0.7558, 0.6985, 0.7558, 0.6985, 0.7556, 0.6983, 0.7556, 0.6983, 0.7558, 0.6985, 0.7558, 0.6985, 0.7556, 0.6983, 0.7556, 0.6983, 0.7558, 0.6985, 0.7558, 0.6985, 0.7556, 0.6983, 0.7556, 0.6983, 0.7558, 0.6985, 0.7558, 0.6985, 0.7556, 0.6983, 0.7556, 0.6985, 0.7558, 0.6985, 0.7556, 0.6983, 0.7556, 0.6983, 0.7558, 0.6985, 0.7558, 0.6985, 0.7556, 0.6983, 0.7556, 0.6985, 0.7558, 0.6985, 0.7556, 0.6983, 0.7556, 0.6983, 0.7558, 0.6985, 0.7558, 0.6985, 0.7556, 0.6983, 0.7556, 0.6983, 0.7558, 0.6985, 0.7558, 0.6985, 0.7556, 0.6983, 0.7556, 0.6983, 0.7558, 0.6985, 0.7558, 0.6985, 0.7556, 0.6983, 0.7556, 0.6983, 0.7558, 0.6985, 0.7558, 0.6985, 0.7556, 0.6983, 0.7556, 0.6983, 0.7558, 0.6985, 0.7558, 0.6985, 0.7556, 0.6983, 0.7556, 0.6983, 0.7558, 0.6985, 0.7558, 0.6985, 0.7556, 0.6983, 0.7556, 0.6983, 0.7558, 0.6985, 0.7558, 0.6985, 0.7556, 0.6983, 0.7556, 0.6983, 0.7558, 0.6985, 0.7558, 0.6985, 0.7556, 0.6983, 0.7556, 0.6983, 0.7558, 0.6985, 0.7558, 0.6985, 0.7556, 0.6983, 0.7556, 0.6983, 0.7558, 0.6985, 0.7558, 0.6985, 0.7556, 0.5924, 0.991, 0.5924, 0.991, 0.5924, 0.991, 0.5924, 0.991, 0.5924, 0.991, 0.5924, 0.991, 0.5924, 0.991, 0.5924, 0.991, 0.6983, 0.7556, 0.6985, 0.7558, 0.6985, 0.7556, 0.6983, 0.7556, 0.6985, 0.7558, 0.6985, 0.7556, 0.6983, 0.7556, 0.6985, 0.7558, 0.6985, 0.7556, 0.8822, 0.7622, 0.8822, 0.7623, 0.8822, 0.7623, 0.5924, 0.991, 0.5924, 0.991, 0.5924, 0.991, 0.5924, 0.991, 0.6983, 0.7556, 0.6985, 0.7558, 0.6985, 0.7556, 0.6983, 0.7556, 0.6985, 0.7558, 0.6985, 0.7556, 0.5924, 0.991, 0.5924, 0.991, 0.5924, 0.991, 0.5924, 0.991, 0.8822, 0.7622, 0.8822, 0.7623, 0.8822, 0.7623, 0.8822, 0.7622, 0.5924, 0.991, 0.5924, 0.991, 0.5924, 0.991, 0.5924, 0.991, 0.5925, 0.991, 0.5925, 0.991, 0.5925, 0.991, 0.5925, 0.991, 0.5925, 0.991, 0.5925, 0.991, 0.5925, 0.991, 0.5925, 0.991, 0.5925, 0.991, 0.5925, 0.991, 0.5925, 0.991, 0.5925, 0.991, 0.8822, 0.7622, 0.8822, 0.7623, 0.8822, 0.7623, 0.8822, 0.7622, 0.8822, 0.7622, 0.8822, 0.7623, 0.8822, 0.7623, 0.8822, 0.7622, 0.8822, 0.7622, 0.8822, 0.7623, 0.8822, 0.7623, 0.8822, 0.7622, 0.5924, 0.991, 0.5924, 0.991, 0.5924, 0.991, 0.5924, 0.991, 0.5924, 0.991, 0.5924, 0.991, 0.5924, 0.991, 0.5924, 0.991, 0.8822, 0.7622, 0.8822, 0.7623, 0.8822, 0.7623, 0.5925, 0.991, 0.5925, 0.991, 0.5925, 0.991, 0.5925, 0.991, 0.8822, 0.7622, 0.8822, 0.7623, 0.8822, 0.7622, 0.6983, 0.7556, 0.6985, 0.7558, 0.6985, 0.7556, 0.6983, 0.7556, 0.6983, 0.7558, 0.6985, 0.7558, 0.6985, 0.7556, 0.4053, 0.9131, 0.4053, 0.9133, 0.4055, 0.9133, 0.4055, 0.9131, 0.4053, 0.9131, 0.4053, 0.9133, 0.4055, 0.9133, 0.4055, 0.9131, 0.4053, 0.9131, 0.4053, 0.9133, 0.4055, 0.9133, 0.4055, 0.9131, 0.4053, 0.9131, 0.4053, 0.9133, 0.4055, 0.9133, 0.4055, 0.9131, 0.7318, 0.909, 0.7318, 0.909, 0.7318, 0.909, 0.7318, 0.909, 0.8822, 0.7622, 0.8822, 0.7623, 0.8822, 0.7623, 0.6984, 0.7558, 0.6983, 0.7558, 0.6983, 0.7556, 0.6984, 0.7556, 0.6985, 0.7558, 0.5924, 0.991, 0.5924, 0.991, 0.5924, 0.991, 0.5924, 0.991, 0.5924, 0.991, 0.5924, 0.991, 0.5924, 0.991, 0.5924, 0.991, 0.5924, 0.991, 0.5924, 0.991, 0.5924, 0.991, 0.5924, 0.991, 0.6983, 0.7556, 0.6983, 0.7558, 0.6985, 0.7558, 0.6985, 0.7556, 0.5924, 0.991, 0.5924, 0.991, 0.5924, 0.991, 0.5924, 0.991, 0.5919, 0.9913, 0.5919, 0.9912, 0.5919, 0.9912, 0.5919, 0.9913, 0.8822, 0.7622, 0.8822, 0.7623, 0.8822, 0.7622, 0.8822, 0.7622, 0.8822, 0.7623, 0.8822, 0.7623, 0.8822, 0.7622, 0.5919, 0.9912, 0.5919, 0.9912, 0.5919, 0.9912, 0.5919, 0.9912, 0.8822, 0.7622, 0.8822, 0.7623, 0.8822, 0.7623, 0.8822, 0.7622, 0.8822, 0.7622, 0.8822, 0.7623, 0.8822, 0.7623, 0.8822, 0.7622, 0.8822, 0.7622, 0.8822, 0.7623, 0.8822, 0.7622, 0.8822, 0.7622, 0.8822, 0.7623, 0.8822, 0.7622, 0.5919, 0.9912, 0.5919, 0.9913, 0.5919, 0.9913, 0.5919, 0.9912, 0.8822, 0.7622, 0.8822, 0.7623, 0.8822, 0.7622, 0.5924, 0.991, 0.5924, 0.991, 0.5924, 0.991, 0.5924, 0.991, 0.8822, 0.7622, 0.8822, 0.7623, 0.8822, 0.7623, 0.8822, 0.7622, 0.5919, 0.9912, 0.5919, 0.9912, 0.5919, 0.9912, 0.5919, 0.9912, 0.6985, 0.7556, 0.6983, 0.7558, 0.6985, 0.7558, 0.5924, 0.991, 0.5924, 0.991, 0.5924, 0.991, 0.5924, 0.991, 0.6985, 0.7556, 0.6983, 0.7558, 0.6985, 0.7558, 0.6985, 0.7556, 0.6983, 0.7558, 0.6985, 0.7558, 0.6985, 0.7558, 0.6983, 0.7556, 0.6983, 0.7558, 0.8836, 0.7605, 0.8836, 0.7605, 0.8836, 0.7605, 0.8836, 0.7605, 0.8836, 0.7605, 0.8836, 0.7605, 0.8836, 0.7605, 0.8836, 0.7605, 0.8836, 0.7605, 0.8836, 0.7605, 0.8836, 0.7605, 0.8836, 0.7605, 0.8836, 0.7605, 0.8836, 0.7605, 0.8836, 0.7605, 0.8836, 0.7605, 0.8836, 0.7605, 0.8836, 0.7605, 0.8836, 0.7605, 0.8836, 0.7605, 0.5924, 0.991, 0.5924, 0.991, 0.5924, 0.991, 0.5924, 0.991, 0.8836, 0.7605, 0.8836, 0.7605, 0.8836, 0.7605, 0.5917, 0.9908, 0.5917, 0.9908, 0.5917, 0.9908, 0.5917, 0.9908, 0.8836, 0.7605, 0.8836, 0.7605, 0.8836, 0.7605, 0.5924, 0.991, 0.5924, 0.991, 0.5924, 0.991, 0.5924, 0.991, 0.5924, 0.991, 0.5924, 0.991, 0.5924, 0.991, 0.5924, 0.991, 0.5924, 0.991, 0.5924, 0.991, 0.5924, 0.991, 0.5924, 0.991, 0.5924, 0.991, 0.5924, 0.991, 0.5924, 0.991, 0.5924, 0.991, 0.5924, 0.991, 0.5924, 0.991, 0.5924, 0.991, 0.5924, 0.991, 0.8836, 0.7605, 0.8836, 0.7605, 0.8836, 0.7605, 0.8836, 0.7605, 0.8836, 0.7605, 0.8836, 0.7605, 0.8836, 0.7605, 0.8836, 0.7605, 0.8836, 0.7605, 0.8836, 0.7605, 0.8836, 0.7605, 0.8836, 0.7605, 0.8836, 0.7605, 0.8836, 0.7605, 0.8836, 0.7605, 0.8836, 0.7605, 0.8836, 0.7605, 0.8836, 0.7605, 0.8836, 0.7605, 0.8836, 0.7605, 0.8836, 0.7605, 0.8836, 0.7605, 0.8836, 0.7605, 0.8836, 0.7605, 0.8836, 0.7605, 0.8836, 0.7605, 0.8836, 0.7605, 0.8836, 0.7605, 0.8836, 0.7605, 0.8836, 0.7605, 0.8836, 0.7605, 0.8836, 0.7605, 0.8836, 0.7605, 0.8836, 0.7605, 0.8836, 0.7605, 0.8836, 0.7605, 0.8836, 0.7605, 0.8836, 0.7605, 0.8836, 0.7605, 0.8836, 0.7605, 0.8836, 0.7605, 0.8836, 0.7605, 0.8836, 0.7605, 0.8836, 0.7605, 0.8836, 0.7605, 0.8836, 0.7605, 0.8836, 0.7605, 0.8836, 0.7605, 0.8836, 0.7605, 0.8836, 0.7605, 0.8836, 0.7605, 0.8836, 0.7605, 0.8836, 0.7605, 0.8836, 0.7605, 0.8836, 0.7605, 0.8836, 0.7605, 0.8836, 0.7605, 0.8836, 0.7605, 0.8836, 0.7605, 0.8836, 0.7605, 0.5924, 0.991, 0.5924, 0.991, 0.5924, 0.991, 0.5924, 0.991, 0.8822, 0.7622, 0.8822, 0.7623, 0.8822, 0.7623, 0.5924, 0.991, 0.5924, 0.991, 0.5924, 0.991, 0.5924, 0.991, 0.5924, 0.991, 0.5924, 0.991, 0.5924, 0.991, 0.5924, 0.991, 0.5924, 0.991, 0.5924, 0.991, 0.5924, 0.991, 0.5924, 0.991, 0.5924, 0.991, 0.5924, 0.991, 0.5924, 0.991, 0.5924, 0.991, 0.5924, 0.991, 0.5924, 0.991, 0.5924, 0.991, 0.5924, 0.991, 0.7318, 0.911, 0.7318, 0.911, 0.7318, 0.911, 0.7318, 0.911, 0.7318, 0.911, 0.7318, 0.911, 0.5924, 0.991, 0.5924, 0.991, 0.5924, 0.991, 0.5924, 0.991, 0.5924, 0.991, 0.5924, 0.991, 0.5924, 0.991, 0.5924, 0.991, 0.8822, 0.7622, 0.8822, 0.7623, 0.8822, 0.7623, 0.5924, 0.991, 0.5924, 0.991, 0.5924, 0.991, 0.5924, 0.991, 0.7318, 0.911, 0.7318, 0.911, 0.7318, 0.911, 0.7318, 0.911, 0.7318, 0.911, 0.7318, 0.911, 0.5924, 0.991, 0.5924, 0.991, 0.5924, 0.991, 0.5924, 0.991, 0.5924, 0.991, 0.5924, 0.991, 0.5924, 0.991, 0.5924, 0.991, 0.5924, 0.991, 0.5924, 0.991, 0.5924, 0.991, 0.5924, 0.991, 0.5924, 0.991, 0.5924, 0.991, 0.5924, 0.991, 0.5924, 0.991, 0.7318, 0.911, 0.7318, 0.911, 0.7318, 0.911, 0.7318, 0.911, 0.7318, 0.911, 0.7318, 0.911, 0.5924, 0.991, 0.5924, 0.991, 0.5924, 0.991, 0.5924, 0.991, 0.5924, 0.991, 0.5924, 0.991, 0.5924, 0.991, 0.5924, 0.991, 0.7318, 0.911, 0.7318, 0.911, 0.7318, 0.911, 0.7318, 0.911, 0.7318, 0.911, 0.7318, 0.911, 0.5924, 0.991, 0.5924, 0.991, 0.5924, 0.991, 0.5924, 0.991, 0.8836, 0.7605, 0.8836, 0.7605, 0.8836, 0.7605, 0.5924, 0.991, 0.5924, 0.991, 0.5924, 0.991, 0.5924, 0.991, 0.7318, 0.911, 0.7318, 0.911, 0.7318, 0.911, 0.7318, 0.911, 0.7318, 0.911, 0.7318, 0.911, 0.8822, 0.7623, 0.8822, 0.7622, 0.8822, 0.7622, 0.5924, 0.991, 0.5924, 0.991, 0.5924, 0.991, 0.5924, 0.991, 0.8822, 0.7623, 0.8822, 0.7622, 0.8822, 0.7623, 0.5924, 0.991, 0.5924, 0.991, 0.5924, 0.991, 0.5924, 0.991, 0.5924, 0.991, 0.5924, 0.991, 0.5924, 0.991, 0.5924, 0.991, 0.5924, 0.991, 0.5924, 0.991, 0.5924, 0.991, 0.5924, 0.991, 0.7318, 0.911, 0.7318, 0.911, 0.7318, 0.911, 0.7318, 0.911, 0.7318, 0.911, 0.7318, 0.911, 0.5924, 0.991, 0.5924, 0.991, 0.5924, 0.991, 0.5924, 0.991, 0.5924, 0.991, 0.5924, 0.991, 0.5924, 0.991, 0.5924, 0.991, 0.7318, 0.911, 0.7318, 0.911, 0.7318, 0.911, 0.7318, 0.911, 0.7318, 0.911, 0.7318, 0.911, 0.5925, 0.991, 0.5925, 0.991, 0.5925, 0.991, 0.5925, 0.991, 0.5925, 0.991, 0.5925, 0.991, 0.5925, 0.991, 0.5925, 0.991, 0.5925, 0.991, 0.5925, 0.991, 0.5925, 0.991, 0.5925, 0.991, 0.5925, 0.991, 0.5925, 0.991, 0.5925, 0.991, 0.5925, 0.991, 0.5925, 0.991, 0.5925, 0.991, 0.5925, 0.991, 0.5925, 0.991, 0.5925, 0.991, 0.5925, 0.991, 0.5925, 0.991, 0.5925, 0.991, 0.5925, 0.991, 0.5925, 0.991, 0.5925, 0.991, 0.5925, 0.991, 0.8822, 0.7622, 0.8822, 0.7622, 0.8822, 0.7622, 0.8822, 0.7622, 0.8822, 0.7622, 0.8822, 0.7622, 0.8822, 0.7622, 0.8822, 0.7622, 0.8822, 0.7622, 0.8822, 0.7622, 0.8822, 0.7622, 0.8822, 0.7622, 0.8822, 0.7622, 0.8822, 0.7622, 0.8822, 0.7622, 0.8822, 0.7622, 0.5925, 0.991, 0.5925, 0.991, 0.5925, 0.991, 0.5925, 0.991, 0.5925, 0.991, 0.5925, 0.991, 0.5925, 0.991, 0.5925, 0.991, 0.5925, 0.991, 0.5925, 0.991, 0.5925, 0.991, 0.5925, 0.991, 0.5924, 0.991, 0.5924, 0.991, 0.5924, 0.991, 0.5924, 0.991, 0.8836, 0.7605, 0.8836, 0.7605, 0.8836, 0.7605, 0.5924, 0.991, 0.5924, 0.991, 0.5924, 0.991, 0.5924, 0.991, 0.8836, 0.7605, 0.8836, 0.7605, 0.8836, 0.7605, 0.5917, 0.9908, 0.5917, 0.9908, 0.5917, 0.9908, 0.5917, 0.9908, 0.5924, 0.991, 0.5924, 0.991, 0.5924, 0.991, 0.5924, 0.991, 0.5924, 0.991, 0.5924, 0.991, 0.5924, 0.991, 0.5924, 0.991, 0.5924, 0.991, 0.5924, 0.991, 0.5924, 0.991, 0.5924, 0.991, 0.7318, 0.911, 0.7318, 0.911, 0.7318, 0.911, 0.7318, 0.911, 0.7318, 0.911, 0.7318, 0.911, 0.7318, 0.911, 0.7318, 0.911, 0.7318, 0.911, 0.7318, 0.911, 0.7318, 0.911, 0.7318, 0.911, 0.7318, 0.9109, 0.7318, 0.9109, 0.7318, 0.9109, 0.5924, 0.991, 0.5924, 0.991, 0.5924, 0.991, 0.5924, 0.991, 0.5924, 0.991, 0.5924, 0.991, 0.5924, 0.991, 0.5924, 0.991, 0.5924, 0.991, 0.5924, 0.991, 0.5924, 0.991, 0.5924, 0.991, 0.7318, 0.9109, 0.7318, 0.9109, 0.7318, 0.9109, 0.7322, 0.9112, 0.7322, 0.9112, 0.7322, 0.9112, 0.7322, 0.9112, 0.5919, 0.9912, 0.5919, 0.9913, 0.5919, 0.9913, 0.5919, 0.9912, 0.5919, 0.9912, 0.5919, 0.9913, 0.5919, 0.9913, 0.5919, 0.9912, 0.5919, 0.9913, 0.5919, 0.9912, 0.5919, 0.9912, 0.5919, 0.9913, 0.5919, 0.9912, 0.5919, 0.9913, 0.5919, 0.9913, 0.5919, 0.9912, 0.7322, 0.9112, 0.7322, 0.9112, 0.7322, 0.9112, 0.7322, 0.9112, 0.7322, 0.9112, 0.7322, 0.9112, 0.7322, 0.9112, 0.7322, 0.9112, 0.7322, 0.9112, 0.7322, 0.9112, 0.7322, 0.9112, 0.7322, 0.9112, 0.5919, 0.9913, 0.5919, 0.9913, 0.5919, 0.9913, 0.5919, 0.9913, 0.7322, 0.9112, 0.7322, 0.9112, 0.7322, 0.9112, 0.7322, 0.9112, 0.7322, 0.9112, 0.7322, 0.9112, 0.7322, 0.9112, 0.7322, 0.9112, 0.7322, 0.9112, 0.7322, 0.9112, 0.7322, 0.9112, 0.7322, 0.9112, 0.7322, 0.9112, 0.7322, 0.9112, 0.7322, 0.9112, 0.7322, 0.9112, 0.7322, 0.9112, 0.7322, 0.9112, 0.7322, 0.9112, 0.5919, 0.9912, 0.5919, 0.9912, 0.5919, 0.9913, 0.5919, 0.9913, 0.5924, 0.991, 0.5924, 0.991, 0.5924, 0.991, 0.5924, 0.991, 0.5917, 0.9908, 0.5917, 0.9908, 0.5917, 0.9908, 0.5917, 0.9908, 0.5924, 0.991, 0.5924, 0.991, 0.5924, 0.991, 0.5924, 0.991, 0.5917, 0.9908, 0.5917, 0.9908, 0.5917, 0.9908, 0.5917, 0.9908, 0.7313, 0.9107, 0.7313, 0.9107, 0.7313, 0.9107, 0.7311, 0.9109, 0.7311, 0.9109, 0.7311, 0.9109, 0.7313, 0.9107, 0.7313, 0.9107, 0.7313, 0.9107, 0.7311, 0.9109, 0.7311, 0.9109, 0.7311, 0.9109, 0.6983, 0.7556, 0.6985, 0.7558, 0.6983, 0.7558, 0.6983, 0.7556, 0.6985, 0.7556, 0.6985, 0.7558, 0.6983, 0.7558, 0.6983, 0.7556, 0.6985, 0.7556, 0.6985, 0.7558, 0.6983, 0.7558, 0.6983, 0.7556, 0.6985, 0.7556, 0.6985, 0.7558, 0.6983, 0.7558, 0.6983, 0.7556, 0.6985, 0.7556, 0.6985, 0.7558, 0.6983, 0.7558, 0.6983, 0.7556, 0.6985, 0.7556, 0.6985, 0.7558, 0.5924, 0.991, 0.5924, 0.991, 0.5924, 0.991, 0.5924, 0.991, 0.5924, 0.991, 0.5924, 0.991, 0.5924, 0.991, 0.5924, 0.991, 0.6983, 0.7556, 0.6985, 0.7556, 0.6985, 0.7558, 0.6983, 0.7558, 0.5924, 0.991, 0.5924, 0.991, 0.5924, 0.991, 0.5924, 0.991, 0.6983, 0.7556, 0.6985, 0.7556, 0.6985, 0.7558, 0.6983, 0.7556, 0.6985, 0.7556, 0.6985, 0.7558, 0.6983, 0.7556, 0.6985, 0.7556, 0.6985, 0.7558, 0.6983, 0.7556, 0.6985, 0.7556, 0.6985, 0.7558, 0.5924, 0.991, 0.5924, 0.991, 0.5924, 0.991, 0.5924, 0.991, 0.6983, 0.7556, 0.6985, 0.7556, 0.6985, 0.7558, 0.6983, 0.7558, 0.6983, 0.7556, 0.6985, 0.7556, 0.6985, 0.7558, 0.6983, 0.7558, 0.6983, 0.7556, 0.6985, 0.7556, 0.6985, 0.7558, 0.6983, 0.7558, 0.6983, 0.7556, 0.6985, 0.7556, 0.6985, 0.7558, 0.6983, 0.7558, 0.6983, 0.7556, 0.6985, 0.7556, 0.6985, 0.7558, 0.6983, 0.7558, 0.6983, 0.7556, 0.6985, 0.7556, 0.6985, 0.7558, 0.6983, 0.7558, 0.6983, 0.7556, 0.6985, 0.7556, 0.6985, 0.7558, 0.6983, 0.7558, 0.6983, 0.7556, 0.6985, 0.7556, 0.6985, 0.7558, 0.6983, 0.7558, 0.5924, 0.991, 0.5924, 0.991, 0.5924, 0.991, 0.5924, 0.991, 0.5924, 0.991, 0.5924, 0.991, 0.5924, 0.991, 0.5924, 0.991, 0.8839, 0.7605, 0.8839, 0.7605, 0.8839, 0.7605, 0.5924, 0.991, 0.5924, 0.991, 0.5924, 0.991, 0.5924, 0.991, 0.6983, 0.7556, 0.6985, 0.7556, 0.6985, 0.7558, 0.8839, 0.7605, 0.8839, 0.7605, 0.8839, 0.7605, 0.5924, 0.991, 0.5924, 0.991, 0.5924, 0.991, 0.5924, 0.991, 0.8839, 0.7605, 0.8839, 0.7605, 0.8839, 0.7605, 0.5924, 0.991, 0.5924, 0.991, 0.5924, 0.991, 0.5924, 0.991, 0.5924, 0.991, 0.5924, 0.991, 0.5924, 0.991, 0.5924, 0.991, 0.8839, 0.7605, 0.8839, 0.7605, 0.8839, 0.7605, 0.5924, 0.991, 0.5924, 0.991, 0.5924, 0.991, 0.5924, 0.991, 0.5924, 0.991, 0.5924, 0.991, 0.5924, 0.991, 0.5924, 0.991, 0.5924, 0.991, 0.5924, 0.991, 0.5924, 0.991, 0.5924, 0.991, 0.6983, 0.7556, 0.6985, 0.7556, 0.6985, 0.7558, 0.6983, 0.7556, 0.6985, 0.7556, 0.6985, 0.7558, 0.8839, 0.7605, 0.8839, 0.7605, 0.8839, 0.7605, 0.5924, 0.991, 0.5924, 0.991, 0.5924, 0.991, 0.5924, 0.991, 0.5924, 0.991, 0.5924, 0.991, 0.5924, 0.991, 0.5924, 0.991, 0.5924, 0.991, 0.5924, 0.991, 0.5924, 0.991, 0.5924, 0.991, 0.6983, 0.7556, 0.6985, 0.7556, 0.6985, 0.7558, 0.6983, 0.7556, 0.6985, 0.7556, 0.6985, 0.7558, 0.6983, 0.7556, 0.6985, 0.7556, 0.6985, 0.7558, 0.6983, 0.7558, 0.6983, 0.7556, 0.6985, 0.7556, 0.6985, 0.7558, 0.6983, 0.7558, 0.6983, 0.7556, 0.6985, 0.7556, 0.6985, 0.7558, 0.6983, 0.7556, 0.6985, 0.7556, 0.6985, 0.7558, 0.6983, 0.7558, 0.6983, 0.7556, 0.6985, 0.7556, 0.6985, 0.7558, 0.6983, 0.7558, 0.6983, 0.7556, 0.6985, 0.7556, 0.6985, 0.7558, 0.6983, 0.7558, 0.6983, 0.7556, 0.6985, 0.7556, 0.6985, 0.7558, 0.6983, 0.7558, 0.6984, 0.7558, 0.6985, 0.7558, 0.6984, 0.7556, 0.6983, 0.7556, 0.6983, 0.7558, 0.5924, 0.991, 0.5924, 0.991, 0.5924, 0.991, 0.5924, 0.991, 0.5924, 0.991, 0.5924, 0.991, 0.5924, 0.991, 0.5924, 0.991, 0.6983, 0.7556, 0.6985, 0.7556, 0.6985, 0.7558, 0.6983, 0.7558, 0.6983, 0.7556, 0.6985, 0.7556, 0.6985, 0.7558, 0.6983, 0.7558, 0.6983, 0.7556, 0.6985, 0.7556, 0.6985, 0.7558, 0.6983, 0.7558, 0.6983, 0.7556, 0.6985, 0.7556, 0.6985, 0.7558, 0.6983, 0.7558, 0.6983, 0.7556, 0.6985, 0.7556, 0.6985, 0.7558, 0.6983, 0.7558, 0.6983, 0.7556, 0.6985, 0.7556, 0.6985, 0.7558, 0.6983, 0.7556, 0.6985, 0.7556, 0.6985, 0.7558, 0.6983, 0.7558, 0.6983, 0.7556, 0.6985, 0.7556, 0.6985, 0.7558, 0.6983, 0.7558, 0.6983, 0.7556, 0.6985, 0.7556, 0.6985, 0.7558, 0.6983, 0.7558, 0.6983, 0.7556, 0.6985, 0.7556, 0.6985, 0.7558, 0.6983, 0.7558, 0.6983, 0.7556, 0.6985, 0.7556, 0.6985, 0.7558, 0.6983, 0.7556, 0.6985, 0.7556, 0.6985, 0.7558, 0.6983, 0.7558, 0.6983, 0.7556, 0.6985, 0.7556, 0.6985, 0.7558, 0.6983, 0.7556, 0.6985, 0.7556, 0.6985, 0.7558, 0.6983, 0.7558, 0.6983, 0.7556, 0.6985, 0.7556, 0.6985, 0.7558, 0.6983, 0.7558, 0.6983, 0.7556, 0.6985, 0.7556, 0.6985, 0.7558, 0.6983, 0.7558, 0.6983, 0.7556, 0.6985, 0.7556, 0.6985, 0.7558, 0.6983, 0.7558, 0.6983, 0.7556, 0.6985, 0.7556, 0.6985, 0.7558, 0.6983, 0.7558, 0.6983, 0.7556, 0.6985, 0.7556, 0.6985, 0.7558, 0.6983, 0.7558, 0.6983, 0.7556, 0.6985, 0.7556, 0.6985, 0.7558, 0.6983, 0.7558, 0.6983, 0.7556, 0.6985, 0.7556, 0.6985, 0.7558, 0.6983, 0.7558, 0.6983, 0.7556, 0.6985, 0.7556, 0.6985, 0.7558, 0.6983, 0.7558, 0.6983, 0.7556, 0.6985, 0.7556, 0.6985, 0.7558, 0.6983, 0.7558, 0.5924, 0.991, 0.5924, 0.991, 0.5924, 0.991, 0.5924, 0.991, 0.5924, 0.991, 0.5924, 0.991, 0.5924, 0.991, 0.5924, 0.991, 0.6983, 0.7556, 0.6985, 0.7556, 0.6985, 0.7558, 0.6983, 0.7556, 0.6985, 0.7556, 0.6985, 0.7558, 0.6983, 0.7556, 0.6985, 0.7556, 0.6985, 0.7558, 0.8822, 0.7622, 0.8822, 0.7623, 0.8822, 0.7623, 0.5924, 0.991, 0.5924, 0.991, 0.5924, 0.991, 0.5924, 0.991, 0.6983, 0.7556, 0.6985, 0.7556, 0.6985, 0.7558, 0.6983, 0.7556, 0.6985, 0.7556, 0.6985, 0.7558, 0.5924, 0.991, 0.5924, 0.991, 0.5924, 0.991, 0.5924, 0.991, 0.8822, 0.7622, 0.8822, 0.7622, 0.8822, 0.7623, 0.8822, 0.7623, 0.5924, 0.991, 0.5924, 0.991, 0.5924, 0.991, 0.5924, 0.991, 0.5925, 0.991, 0.5925, 0.991, 0.5925, 0.991, 0.5925, 0.991, 0.5925, 0.991, 0.5925, 0.991, 0.5925, 0.991, 0.5925, 0.991, 0.5925, 0.991, 0.5925, 0.991, 0.5925, 0.991, 0.5925, 0.991, 0.8822, 0.7622, 0.8822, 0.7622, 0.8822, 0.7623, 0.8822, 0.7623, 0.8822, 0.7622, 0.8822, 0.7622, 0.8822, 0.7623, 0.8822, 0.7623, 0.8822, 0.7622, 0.8822, 0.7622, 0.8822, 0.7623, 0.8822, 0.7623, 0.5924, 0.991, 0.5924, 0.991, 0.5924, 0.991, 0.5924, 0.991, 0.5924, 0.991, 0.5924, 0.991, 0.5924, 0.991, 0.5924, 0.991, 0.8822, 0.7622, 0.8822, 0.7623, 0.8822, 0.7623, 0.5925, 0.991, 0.5925, 0.991, 0.5925, 0.991, 0.5925, 0.991, 0.8822, 0.7622, 0.8822, 0.7622, 0.8822, 0.7623, 0.6983, 0.7556, 0.6985, 0.7556, 0.6985, 0.7558, 0.6983, 0.7556, 0.6985, 0.7556, 0.6985, 0.7558, 0.6983, 0.7558, 0.4053, 0.9131, 0.4055, 0.9131, 0.4055, 0.9133, 0.4053, 0.9133, 0.4053, 0.9131, 0.4055, 0.9131, 0.4055, 0.9133, 0.4053, 0.9133, 0.4053, 0.9131, 0.4055, 0.9131, 0.4055, 0.9133, 0.4053, 0.9133, 0.4053, 0.9131, 0.4055, 0.9131, 0.4055, 0.9133, 0.4053, 0.9133, 0.7318, 0.9107, 0.7318, 0.9107, 0.7318, 0.9107, 0.7318, 0.9107, 0.8822, 0.7622, 0.8822, 0.7623, 0.8822, 0.7623, 0.6984, 0.7558, 0.6985, 0.7558, 0.6984, 0.7556, 0.6983, 0.7556, 0.6983, 0.7558, 0.5924, 0.991, 0.5924, 0.991, 0.5924, 0.991, 0.5924, 0.991, 0.5924, 0.991, 0.5924, 0.991, 0.5924, 0.991, 0.5924, 0.991, 0.5924, 0.991, 0.5924, 0.991, 0.5924, 0.991, 0.5924, 0.991, 0.6983, 0.7556, 0.6985, 0.7556, 0.6985, 0.7558, 0.6983, 0.7558, 0.5924, 0.991, 0.5924, 0.991, 0.5924, 0.991, 0.5924, 0.991, 0.5919, 0.9913, 0.5919, 0.9913, 0.5919, 0.9912, 0.5919, 0.9912, 0.8822, 0.7622, 0.8822, 0.7622, 0.8822, 0.7623, 0.8822, 0.7622, 0.8822, 0.7622, 0.8822, 0.7623, 0.8822, 0.7623, 0.5919, 0.9912, 0.5919, 0.9912, 0.5919, 0.9912, 0.5919, 0.9912, 0.8822, 0.7622, 0.8822, 0.7622, 0.8822, 0.7623, 0.8822, 0.7623, 0.8822, 0.7622, 0.8822, 0.7622, 0.8822, 0.7623, 0.8822, 0.7623, 0.8822, 0.7622, 0.8822, 0.7622, 0.8822, 0.7623, 0.8822, 0.7622, 0.8822, 0.7622, 0.8822, 0.7623, 0.5919, 0.9912, 0.5919, 0.9912, 0.5919, 0.9913, 0.5919, 0.9913, 0.8822, 0.7622, 0.8822, 0.7622, 0.8822, 0.7623, 0.5924, 0.991, 0.5924, 0.991, 0.5924, 0.991, 0.5924, 0.991, 0.8822, 0.7622, 0.8822, 0.7622, 0.8822, 0.7623, 0.8822, 0.7623, 0.5919, 0.9912, 0.5919, 0.9912, 0.5919, 0.9912, 0.5919, 0.9912, 0.6985, 0.7556, 0.6985, 0.7558, 0.6983, 0.7558, 0.5924, 0.991, 0.5924, 0.991, 0.5924, 0.991, 0.5924, 0.991, 0.6985, 0.7556, 0.6985, 0.7558, 0.6983, 0.7558, 0.6985, 0.7556, 0.6985, 0.7558, 0.6983, 0.7558, 0.6985, 0.7558, 0.6983, 0.7558, 0.6983, 0.7556, 0.8836, 0.7605, 0.8836, 0.7605, 0.8836, 0.7605, 0.8836, 0.7605, 0.8836, 0.7605, 0.8836, 0.7605, 0.8836, 0.7605, 0.8836, 0.7605, 0.8836, 0.7605, 0.8836, 0.7605, 0.8836, 0.7605, 0.8836, 0.7605, 0.8836, 0.7605, 0.8836, 0.7605, 0.8836, 0.7605, 0.8836, 0.7605, 0.8836, 0.7605, 0.8836, 0.7605, 0.8836, 0.7605, 0.8836, 0.7605, 0.5924, 0.991, 0.5924, 0.991, 0.5924, 0.991, 0.5924, 0.991, 0.8836, 0.7605, 0.8836, 0.7605, 0.8836, 0.7605, 0.5917, 0.9908, 0.5917, 0.9908, 0.5917, 0.9908, 0.5917, 0.9908, 0.8836, 0.7605, 0.8836, 0.7605, 0.8836, 0.7605, 0.5924, 0.991, 0.5924, 0.991, 0.5924, 0.991, 0.5924, 0.991, 0.5924, 0.991, 0.5924, 0.991, 0.5924, 0.991, 0.5924, 0.991, 0.5924, 0.991, 0.5924, 0.991, 0.5924, 0.991, 0.5924, 0.991, 0.5924, 0.991, 0.5924, 0.991, 0.5924, 0.991, 0.5924, 0.991, 0.5924, 0.991, 0.5924, 0.991, 0.5924, 0.991, 0.5924, 0.991, 0.8836, 0.7605, 0.8836, 0.7605, 0.8836, 0.7605, 0.8836, 0.7605, 0.8836, 0.7605, 0.8836, 0.7605, 0.8836, 0.7605, 0.8836, 0.7605, 0.8836, 0.7605, 0.8836, 0.7605, 0.8836, 0.7605, 0.8836, 0.7605, 0.8836, 0.7605, 0.8836, 0.7605, 0.8836, 0.7605, 0.8836, 0.7605, 0.8836, 0.7605, 0.8836, 0.7605, 0.8836, 0.7605, 0.8836, 0.7605, 0.8836, 0.7605, 0.8836, 0.7605, 0.8836, 0.7605, 0.8836, 0.7605, 0.8836, 0.7605, 0.8836, 0.7605, 0.8836, 0.7605, 0.8836, 0.7605, 0.8836, 0.7605, 0.8836, 0.7605, 0.8836, 0.7605, 0.8836, 0.7605, 0.8836, 0.7605, 0.8836, 0.7605, 0.8836, 0.7605, 0.8836, 0.7605, 0.8836, 0.7605, 0.8836, 0.7605, 0.8836, 0.7605, 0.8836, 0.7605, 0.8836, 0.7605, 0.8836, 0.7605, 0.8836, 0.7605, 0.8836, 0.7605, 0.8836, 0.7605, 0.8836, 0.7605, 0.8836, 0.7605, 0.8836, 0.7605, 0.8836, 0.7605, 0.8836, 0.7605, 0.8836, 0.7605, 0.8836, 0.7605, 0.8836, 0.7605, 0.8836, 0.7605, 0.8836, 0.7605, 0.8836, 0.7605, 0.8836, 0.7605, 0.8836, 0.7605, 0.8836, 0.7605, 0.8836, 0.7605, 0.5924, 0.991, 0.5924, 0.991, 0.5924, 0.991, 0.5924, 0.991, 0.8822, 0.7622, 0.8822, 0.7623, 0.8822, 0.7623, 0.5924, 0.991, 0.5924, 0.991, 0.5924, 0.991, 0.5924, 0.991, 0.5924, 0.991, 0.5924, 0.991, 0.5924, 0.991, 0.5924, 0.991, 0.5924, 0.991, 0.5924, 0.991, 0.5924, 0.991, 0.5924, 0.991, 0.5924, 0.991, 0.5924, 0.991, 0.5924, 0.991, 0.5924, 0.991, 0.5924, 0.991, 0.5924, 0.991, 0.5924, 0.991, 0.5924, 0.991, 0.7318, 0.911, 0.7318, 0.911, 0.7318, 0.911, 0.7318, 0.911, 0.7318, 0.911, 0.7318, 0.911, 0.5924, 0.991, 0.5924, 0.991, 0.5924, 0.991, 0.5924, 0.991, 0.5924, 0.991, 0.5924, 0.991, 0.5924, 0.991, 0.5924, 0.991, 0.8822, 0.7622, 0.8822, 0.7623, 0.8822, 0.7623, 0.5924, 0.991, 0.5924, 0.991, 0.5924, 0.991, 0.5924, 0.991, 0.7318, 0.911, 0.7318, 0.911, 0.7318, 0.911, 0.7318, 0.911, 0.7318, 0.911, 0.7318, 0.911, 0.5924, 0.991, 0.5924, 0.991, 0.5924, 0.991, 0.5924, 0.991, 0.5924, 0.991, 0.5924, 0.991, 0.5924, 0.991, 0.5924, 0.991, 0.5924, 0.991, 0.5924, 0.991, 0.5924, 0.991, 0.5924, 0.991, 0.5924, 0.991, 0.5924, 0.991, 0.5924, 0.991, 0.5924, 0.991, 0.7318, 0.911, 0.7318, 0.911, 0.7318, 0.911, 0.7318, 0.911, 0.7318, 0.911, 0.7318, 0.911, 0.5924, 0.991, 0.5924, 0.991, 0.5924, 0.991, 0.5924, 0.991, 0.5924, 0.991, 0.5924, 0.991, 0.5924, 0.991, 0.5924, 0.991, 0.7318, 0.911, 0.7318, 0.911, 0.7318, 0.911, 0.7318, 0.911, 0.7318, 0.911, 0.7318, 0.911, 0.5924, 0.991, 0.5924, 0.991, 0.5924, 0.991, 0.5924, 0.991, 0.8836, 0.7605, 0.8836, 0.7605, 0.8836, 0.7605, 0.5924, 0.991, 0.5924, 0.991, 0.5924, 0.991, 0.5924, 0.991, 0.7318, 0.911, 0.7318, 0.911, 0.7318, 0.911, 0.7318, 0.911, 0.7318, 0.911, 0.7318, 0.911, 0.8822, 0.7623, 0.8822, 0.7622, 0.8822, 0.7622, 0.5924, 0.991, 0.5924, 0.991, 0.5924, 0.991, 0.5924, 0.991, 0.8822, 0.7623, 0.8822, 0.7623, 0.8822, 0.7622, 0.5924, 0.991, 0.5924, 0.991, 0.5924, 0.991, 0.5924, 0.991, 0.5924, 0.991, 0.5924, 0.991, 0.5924, 0.991, 0.5924, 0.991, 0.5924, 0.991, 0.5924, 0.991, 0.5924, 0.991, 0.5924, 0.991, 0.7318, 0.911, 0.7318, 0.911, 0.7318, 0.911, 0.7318, 0.911, 0.7318, 0.911, 0.7318, 0.911, 0.5924, 0.991, 0.5924, 0.991, 0.5924, 0.991, 0.5924, 0.991, 0.5924, 0.991, 0.5924, 0.991, 0.5924, 0.991, 0.5924, 0.991, 0.7318, 0.911, 0.7318, 0.911, 0.7318, 0.911, 0.7318, 0.911, 0.7318, 0.911, 0.7318, 0.911, 0.5925, 0.991, 0.5925, 0.991, 0.5925, 0.991, 0.5925, 0.991, 0.5925, 0.991, 0.5925, 0.991, 0.5925, 0.991, 0.5925, 0.991, 0.5925, 0.991, 0.5925, 0.991, 0.5925, 0.991, 0.5925, 0.991, 0.5925, 0.991, 0.5925, 0.991, 0.5925, 0.991, 0.5925, 0.991, 0.5925, 0.991, 0.5925, 0.991, 0.5925, 0.991, 0.5925, 0.991, 0.5925, 0.991, 0.5925, 0.991, 0.5925, 0.991, 0.5925, 0.991, 0.5925, 0.991, 0.5925, 0.991, 0.5925, 0.991, 0.5925, 0.991, 0.8822, 0.7622, 0.8822, 0.7622, 0.8822, 0.7622, 0.8822, 0.7622, 0.8822, 0.7622, 0.8822, 0.7622, 0.8822, 0.7622, 0.8822, 0.7622, 0.8822, 0.7622, 0.8822, 0.7622, 0.8822, 0.7622, 0.8822, 0.7622, 0.8822, 0.7622, 0.8822, 0.7622, 0.8822, 0.7622, 0.8822, 0.7622, 0.5925, 0.991, 0.5925, 0.991, 0.5925, 0.991, 0.5925, 0.991, 0.5925, 0.991, 0.5925, 0.991, 0.5925, 0.991, 0.5925, 0.991, 0.5925, 0.991, 0.5925, 0.991, 0.5925, 0.991, 0.5925, 0.991, 0.5924, 0.991, 0.5924, 0.991, 0.5924, 0.991, 0.5924, 0.991, 0.8836, 0.7605, 0.8836, 0.7605, 0.8836, 0.7605, 0.5924, 0.991, 0.5924, 0.991, 0.5924, 0.991, 0.5924, 0.991, 0.8836, 0.7605, 0.8836, 0.7605, 0.8836, 0.7605, 0.5917, 0.9908, 0.5917, 0.9908, 0.5917, 0.9908, 0.5917, 0.9908, 0.5924, 0.991, 0.5924, 0.991, 0.5924, 0.991, 0.5924, 0.991, 0.5924, 0.991, 0.5924, 0.991, 0.5924, 0.991, 0.5924, 0.991, 0.5924, 0.991, 0.5924, 0.991, 0.5924, 0.991, 0.5924, 0.991, 0.7318, 0.911, 0.7318, 0.911, 0.7318, 0.911, 0.7318, 0.911, 0.7318, 0.911, 0.7318, 0.911, 0.7318, 0.911, 0.7318, 0.911, 0.7318, 0.911, 0.7318, 0.911, 0.7318, 0.911, 0.7318, 0.911, 0.7318, 0.9109, 0.7318, 0.9109, 0.7318, 0.9109, 0.5924, 0.991, 0.5924, 0.991, 0.5924, 0.991, 0.5924, 0.991, 0.5924, 0.991, 0.5924, 0.991, 0.5924, 0.991, 0.5924, 0.991, 0.5924, 0.991, 0.5924, 0.991, 0.5924, 0.991, 0.5924, 0.991, 0.7318, 0.9109, 0.7318, 0.9109, 0.7318, 0.9109, 0.7322, 0.9112, 0.7322, 0.9112, 0.7322, 0.9112, 0.7322, 0.9112, 0.5919, 0.9912, 0.5919, 0.9912, 0.5919, 0.9913, 0.5919, 0.9913, 0.5919, 0.9912, 0.5919, 0.9912, 0.5919, 0.9913, 0.5919, 0.9913, 0.5919, 0.9913, 0.5919, 0.9913, 0.5919, 0.9912, 0.5919, 0.9912, 0.5919, 0.9912, 0.5919, 0.9912, 0.5919, 0.9913, 0.5919, 0.9913, 0.7322, 0.9112, 0.7322, 0.9112, 0.7322, 0.9112, 0.7322, 0.9112, 0.7322, 0.9112, 0.7322, 0.9112, 0.7322, 0.9112, 0.7322, 0.9112, 0.7322, 0.9112, 0.7322, 0.9112, 0.7322, 0.9112, 0.7322, 0.9112, 0.5919, 0.9913, 0.5919, 0.9913, 0.5919, 0.9913, 0.5919, 0.9913, 0.7322, 0.9112, 0.7322, 0.9112, 0.7322, 0.9112, 0.7322, 0.9112, 0.7322, 0.9112, 0.7322, 0.9112, 0.7322, 0.9112, 0.7322, 0.9112, 0.7322, 0.9112, 0.7322, 0.9112, 0.7322, 0.9112, 0.7322, 0.9112, 0.7322, 0.9112, 0.7322, 0.9112, 0.7322, 0.9112, 0.7322, 0.9112, 0.7322, 0.9112, 0.7322, 0.9112, 0.7322, 0.9112, 0.5919, 0.9912, 0.5919, 0.9913, 0.5919, 0.9913, 0.5919, 0.9912, 0.5924, 0.991, 0.5924, 0.991, 0.5924, 0.991, 0.5924, 0.991, 0.5917, 0.9908, 0.5917, 0.9908, 0.5917, 0.9908, 0.5917, 0.9908, 0.5924, 0.991, 0.5924, 0.991, 0.5924, 0.991, 0.5924, 0.991, 0.5917, 0.9908, 0.5917, 0.9908, 0.5917, 0.9908, 0.5917, 0.9908, 0.7313, 0.9107, 0.7313, 0.9107, 0.7313, 0.9107, 0.7311, 0.9109, 0.7311, 0.9109, 0.7311, 0.9109, 0.7313, 0.9107, 0.7313, 0.9107, 0.7313, 0.9107, 0.7311, 0.9109, 0.7311, 0.9109, 0.7311, 0.9109])
me_circle.use_remesh_preserve_volume = False
me_circle.use_remesh_preserve_attributes = False
me_circle.use_mirror_vertex_groups = False
me_circle.update()
arm_armature_001 = bpy.data.armatures.new('Armature.001')  # bones are not reproduced

# ---- objects
ob_armature = bpy.data.objects.new('Armature', arm_armature_001)
ob_circle = bpy.data.objects.new('Circle', me_circle)
ob_hemi_010 = bpy.data.objects.new('Hemi.010', light_hemi_010)
ob_hemi_009 = bpy.data.objects.new('Hemi.009', light_hemi_009)
ob_hemi_008 = bpy.data.objects.new('Hemi.008', light_hemi_008)
ob_hemi_007 = bpy.data.objects.new('Hemi.007', light_hemi_007)
ob_hemi_006 = bpy.data.objects.new('Hemi.006', light_hemi_006)
ob_hemi_005 = bpy.data.objects.new('Hemi.005', light_hemi_005)
ob_hemi_004 = bpy.data.objects.new('Hemi.004', light_hemi_004)
ob_hemi_003 = bpy.data.objects.new('Hemi.003', light_hemi_003)
ob_hemi_002 = bpy.data.objects.new('Hemi.002', light_hemi_002)
ob_hemi_001 = bpy.data.objects.new('Hemi.001', light_hemi_001)
ob_hemi = bpy.data.objects.new('Hemi', light_hemi)
ob_lamp = bpy.data.objects.new('Lamp', light_lamp)
ob_camera = bpy.data.objects.new('Camera', cam_camera)

# ---- transforms, parenting, visibility, modifiers, constraints
ob_armature.location = (0.0, 0.0, 0.0)
ob_armature.show_in_front = True
ob_armature.lineart.crease_threshold = 0.0
ob_circle.parent = ob_armature
ob_circle.location = (0.0, 0.0, 0.0)
ob_circle.lineart.crease_threshold = 0.0
_vg = ob_circle.vertex_groups.new(name='Bottom')
for _i, _w in zip([0, 1, 2, 3, 4, 5, 6, 7, 8, 101, 102, 103, 104, 105, 106, 107, 108, 109, 110, 111, 112, 113, 114, 115, 116, 117, 118, 119, 120, 121, 122, 123, 124, 145, 146, 169, 170, 171, 172, 173, 174, 175, 176, 177, 191, 192, 193, 194, 195, 196, 197, 198, 199, 200, 201, 202, 203, 204, 205, 206, 207, 208, 228, 302, 303, 304, 305, 306, 307, 308, 309, 311, 312, 313, 314, 315, 316, 317, 318, 319, 320, 321, 322, 323, 324, 325, 326, 327, 328, 329, 330, 331, 344, 345, 346, 347, 348, 350, 351, 352, 353, 354, 355, 356, 375, 376, 377, 378, 379, 380, 381, 404, 405, 406, 407, 408, 409, 410, 411, 412, 439, 440, 441, 442, 443, 444, 445, 446, 447], [0.6127, 0.6298, 0.225, 0.2295, 0.2292, 0.2312, 0.03803, 0.03761, 0.02569, 0.9399, 0.935, 0.9326, 0.9384, 0.8632, 0.8517, 0.8426, 0.8605, 0.7066, 0.7281, 0.4471, 0.4056, 0.9768, 0.9751, 0.9746, 0.9765, 0.9915, 0.991, 0.991, 0.9917, 0.9969, 0.9967, 0.9967, 0.9971, 0.7264, 0.7287, 0.7095, 0.7588, 0.6887, 0.8332, 0.4854, 0.755, 0.7002, 0.8138, 0.5228, 0.6684, 0.6887, 0.6914, 0.8054, 0.4502, 0.6558, 0.6922, 0.7521, 0.5278, 0.6127, 0.6298, 0.225, 0.2295, 0.2292, 0.2312, 0.03803, 0.0376, 0.02569, 1.0, 0.9399, 0.935, 0.9326, 0.9384, 0.8632, 0.8517, 0.8426, 0.8605, 0.7066, 0.7281, 0.4471, 0.4056, 0.9768, 0.9751, 0.9746, 0.9765, 0.9915, 0.991, 0.991, 0.9917, 0.9969, 0.9967, 0.9967, 0.9971, 0.6288, 0.2361, 0.2427, 0.04515, 0.09161, 0.9447, 0.9422, 0.8765, 0.865, 0.7575, 0.4112, 0.9784, 0.9788, 0.992, 0.9931, 0.9973, 0.9979, 0.6975, 0.7264, 0.8423, 0.448, 0.7287, 0.8131, 0.5203, 0.7095, 0.7588, 0.6887, 0.8332, 0.4854, 0.755, 0.7002, 0.8138, 0.5228, 0.6684, 0.6887, 0.6914, 0.8054, 0.4502, 0.6558, 0.6922, 0.7521, 0.5278]): _vg.add([_i], _w, 'REPLACE')
_vg = ob_circle.vertex_groups.new(name='MiddleBody')
for _i, _w in zip([0, 1, 2, 3, 4, 5, 6, 7, 8, 10, 34, 60, 82, 101, 102, 103, 104, 105, 106, 107, 108, 109, 110, 111, 112, 145, 146, 169, 170, 171, 172, 173, 174, 175, 176, 177, 191, 192, 193, 194, 195, 196, 197, 198, 199, 200, 201, 202, 203, 204, 205, 206, 207, 208, 210, 235, 261, 283, 302, 303, 304, 305, 306, 307, 308, 309, 311, 312, 313, 314, 327, 328, 329, 330, 331, 332, 335, 339, 344, 345, 346, 347, 348, 350, 375, 376, 377, 378, 379, 380, 381, 404, 405, 406, 407, 408, 409, 410, 411, 412, 414, 417, 439, 440, 441, 442, 443, 444, 445, 446, 447], [0.3122, 0.2859, 0.6601, 0.5778, 0.5981, 0.575, 0.1586, 0.1138, 0.09465, 0.01065, 0.004389, 0.05353, 0.01168, 0.05207, 0.05498, 0.0563, 0.04997, 0.1191, 0.125, 0.132, 0.1124, 0.2459, 0.2173, 0.4784, 0.4755, 0.2179, 0.2157, 0.2543, 0.2138, 0.2666, 0.1453, 0.4499, 0.2166, 0.2581, 0.1625, 0.4187, 0.2769, 0.262, 0.2545, 0.1634, 0.4492, 0.2941, 0.2547, 0.208, 0.392, 0.3122, 0.2859, 0.6601, 0.5778, 0.5981, 0.575, 0.1586, 0.1138, 0.09464, 0.01064, 0.004395, 0.05353, 0.01168, 0.05207, 0.05498, 0.0563, 0.04997, 0.1191, 0.125, 0.132, 0.1124, 0.2459, 0.2173, 0.4784, 0.4755, 0.3283, 0.6857, 0.5584, 0.678, 0.213, 0.07509, 0.04423, 0.06968, 0.04695, 0.04259, 0.109, 0.1075, 0.2156, 0.4492, 0.2396, 0.2179, 0.1253, 0.4281, 0.2157, 0.1484, 0.3794, 0.2543, 0.2138, 0.2666, 0.1453, 0.4499, 0.2166, 0.2581, 0.1625, 0.4187, 0.07522, 0.0567, 0.2769, 0.262, 0.2545, 0.1634, 0.4492, 0.2941, 0.2547, 0.208, 0.392]): _vg.add([_i], _w, 'REPLACE')
_vg = ob_circle.vertex_groups.new(name='Arm.L')
for _i, _w in zip([0, 2, 3, 4, 5, 6, 7, 8, 10, 11, 13, 14, 15, 20, 21, 22, 23, 24, 27, 28, 32, 33, 34, 38, 60, 61, 62, 63, 67, 68, 70, 73, 74, 76, 77, 78, 79, 80, 81, 82, 83, 84, 85, 86, 87, 88, 89, 90, 91, 92, 93, 94, 95, 96, 97, 98, 99, 100, 109, 111, 112, 125, 126, 127, 128, 129, 130, 131, 132, 133, 134, 135, 136, 137, 138, 139, 140, 141, 142, 143, 144, 147, 148, 149, 150, 151, 152, 153, 154, 173, 177, 178, 179, 180, 181, 182, 183, 184, 185, 186, 187, 188, 189, 190, 191, 192, 195, 196, 199, 210, 213, 229, 274, 279, 293, 310, 330, 332, 337, 338, 339, 340, 342, 413, 414, 415, 417, 427], [0.03683, 0.06458, 0.1196, 0.0859, 0.04178, 0.5483, 0.4623, 0.118, 0.6007, 0.1714, 0.0, 0.4946, 0.0, 0.0, 0.0, 0.1038, 0.1004, 0.4358, 0.1121, 0.1156, 0.05127, 0.0, 0.02918, 0.2925, 0.2101, 0.05553, 0.3106, 0.07087, 0.06497, 0.02364, 0.01163, 0.06733, 0.03423, 0.005731, 0.01686, 0.5141, 0.06205, 0.192, 0.03307, 0.128, 0.0, 0.0, 0.0, 0.0, 0.0, 0.4737, 0.0, 0.1747, 0.0, 0.06727, 0.0, 0.0, 0.0, 0.04956, 0.008493, 0.0, 0.0, 0.0, 0.003437, 0.03282, 0.05813, 0.0, 0.06931, 0.177, 0.04093, 0.02618, 0.05658, 0.1448, 0.04842, 0.03567, 0.05762, 0.06883, 0.06824, 0.2832, 0.06254, 0.07175, 0.07861, 0.08239, 0.08351, 0.2473, 0.1336, 0.08835, 0.4891, 0.08737, 0.09255, 0.1033, 0.1078, 0.4269, 0.1843, 0.02148, 0.01417, 0.0, 0.0, 0.0, 0.001236, 0.0, 0.0, 0.0, 0.0, 0.0, 0.0, 0.0, 0.00373, 0.0, 0.0004519, 0.002276, 0.04792, 0.0007754, 0.02628, 0.0, 0.006123, 0.0, 0.0, 0.0, 0.0, 0.0, 0.07599, 0.1296, 0.0, 0.0116, 0.0, 0.0, 0.0, 0.0, 0.0, 0.05893, 0.0, 0.0]): _vg.add([_i], _w, 'REPLACE')
_vg = ob_circle.vertex_groups.new(name='Hand.L')
for _i, _w in zip([3, 4, 5, 6, 7, 8, 9, 10, 11, 12, 13, 14, 15, 16, 17, 18, 19, 20, 21, 22, 23, 24, 25, 26, 27, 28, 32, 33, 35, 36, 37, 38, 39, 40, 41, 42, 43, 44, 45, 46, 47, 48, 49, 50, 51, 52, 53, 54, 55, 56, 57, 58, 59, 60, 61, 62, 63, 64, 65, 66, 67, 68, 69, 70, 71, 72, 73, 74, 75, 76, 77, 78, 79, 80, 81, 82, 83, 84, 85, 86, 87, 88, 89, 90, 91, 92, 93, 94, 96, 98, 99, 100, 112, 125, 126, 127, 128, 129, 130, 131, 132, 133, 134, 135, 136, 137, 138, 139, 140, 141, 142, 143, 144, 147, 148, 149, 150, 151, 152, 153, 154, 155, 156, 157, 158, 159, 160, 161, 162, 163, 164, 165, 166, 167, 168, 178, 179, 180, 182, 183, 184, 186, 195, 339, 414, 417], [0.04538, 0.03982, 0.0007966, 0.2022, 0.2599, 0.06988, 0.9974, 0.2304, 0.1145, 0.9977, 0.0, 0.1296, 0.0, 0.9959, 0.9949, 0.999, 0.9953, 0.0, 0.0, 0.8371, 0.8533, 0.3219, 0.9959, 0.9989, 0.8247, 0.837, 0.01102, 0.0, 0.9996, 0.9996, 0.9996, 0.4751, 0.9993, 0.9994, 0.9995, 0.9995, 0.9995, 0.9996, 0.9996, 0.9993, 0.9994, 0.9993, 0.9993, 0.9988, 0.9988, 0.9989, 0.9988, 0.9994, 0.9994, 0.998, 0.998, 0.9978, 0.998, 0.6801, 0.9132, 0.5166, 0.9108, 0.9772, 0.9761, 0.9752, 0.8989, 0.9431, 0.9784, 0.952, 0.9833, 0.9845, 0.9061, 0.9414, 0.98, 0.9585, 0.948, 0.3564, 0.9033, 0.6767, 0.937, 0.806, 0.0, 0.0, 0.0, 0.0, 0.0, 0.01634, 0.0, 0.0, 0.0, 0.01937, 0.0, 0.05514, 0.007604, 0.0, 0.0, 0.03767, 0.01035, 0.0, 0.9063, 0.715, 0.9303, 0.9406, 0.9114, 0.7706, 0.924, 0.933, 0.9096, 0.8917, 0.8936, 0.5593, 0.9023, 0.8884, 0.8774, 0.8718, 0.8699, 0.6152, 0.7921, 0.8832, 0.4005, 0.8911, 0.88, 0.8712, 0.8614, 0.4816, 0.7736, 0.973, 0.9709, 0.9698, 0.9804, 0.9816, 0.9736, 0.973, 0.9772, 0.9693, 0.9665, 0.965, 0.9784, 0.9698, 0.9684, 0.0, 0.02899, 0.02131, 0.0, 0.008436, 0.004452, 0.0, 0.0005687, 0.0, 0.0, 0.0]): _vg.add([_i], _w, 'REPLACE')
_vg = ob_circle.vertex_groups.new(name='Arm.R')
for _i, _w in zip([13, 95, 125, 185, 200, 202, 203, 204, 205, 206, 207, 208, 210, 211, 213, 214, 215, 220, 221, 222, 223, 224, 227, 229, 233, 234, 235, 239, 261, 262, 263, 264, 268, 269, 271, 274, 275, 277, 278, 279, 280, 281, 282, 283, 284, 285, 286, 287, 288, 289, 290, 291, 292, 293, 294, 295, 297, 298, 299, 300, 301, 310, 311, 313, 314, 330, 332, 338, 339, 343, 349, 357, 358, 359, 360, 361, 362, 363, 364, 365, 366, 367, 368, 369, 370, 371, 372, 373, 374, 382, 383, 384, 385, 386, 387, 388, 389, 400, 406, 408, 412, 413, 414, 415, 416, 417, 418, 419, 421, 422, 423, 424, 425, 426, 428, 429, 432, 433, 434, 435, 437, 438, 439, 440, 443, 444, 447], [0.0, 0.0, 0.0, 0.0, 0.03701, 0.06464, 0.1198, 0.08638, 0.04262, 0.5486, 0.4653, 0.1201, 0.6009, 0.179, 0.01179, 0.4726, 0.0, 0.0, 0.0, 0.1081, 0.1005, 0.4596, 0.1166, 0.116, 0.05296, 0.0, 0.03111, 0.2636, 0.2113, 0.05948, 0.3532, 0.07111, 0.07753, 0.02992, 0.0161, 0.06774, 0.03511, 0.006357, 0.01858, 0.5145, 0.06663, 0.0, 0.03353, 0.1295, 0.0, 0.0, 0.0, 0.0, 0.0, 0.3839, 0.006835, 0.1095, 0.0, 0.06717, 0.0, 0.0, 0.05724, 0.0, 0.007701, 0.0, 0.0, 0.0, 0.003556, 0.03291, 0.05845, 0.07601, 0.2083, 0.0, 0.0, 0.0, 0.06956, 0.0, 0.04157, 0.02789, 0.05989, 0.1436, 0.0493, 0.03748, 0.06029, 0.06979, 0.07548, 0.3336, 0.06899, 0.08602, 0.08992, 0.09889, 0.09595, 0.3047, 0.1628, 0.08873, 0.4897, 0.08762, 0.09282, 0.1036, 0.1082, 0.4277, 0.1847, 0.002474, 8.079e-05, 0.02156, 0.01424, 0.002244, 0.0, 0.0, 0.0, 0.0, 0.0, 0.0, 0.0, 0.0, 0.006892, 0.0, 0.0, 0.0, 0.0, 0.005796, 0.0, 0.0, 0.0, 0.0, 0.0, 0.0, 0.0007103, 0.002442, 0.04845, 0.0009707, 0.02668]): _vg.add([_i], _w, 'REPLACE')
_vg = ob_circle.vertex_groups.new(name='Hand.R')
for _i, _w in zip([10, 13, 28, 73, 203, 204, 206, 207, 208, 209, 210, 211, 212, 213, 214, 215, 216, 217, 218, 219, 220, 221, 222, 223, 224, 225, 226, 227, 229, 233, 234, 236, 237, 238, 239, 240, 241, 242, 243, 244, 245, 246, 247, 248, 249, 250, 251, 252, 253, 254, 255, 256, 257, 258, 259, 260, 261, 262, 263, 264, 265, 266, 267, 268, 269, 270, 271, 272, 273, 274, 275, 276, 277, 278, 279, 280, 281, 282, 283, 284, 285, 286, 287, 288, 289, 291, 292, 293, 294, 295, 297, 300, 301, 314, 338, 339, 349, 357, 358, 359, 360, 361, 362, 363, 364, 365, 366, 367, 368, 369, 370, 371, 372, 373, 374, 382, 383, 384, 385, 386, 387, 388, 389, 390, 391, 392, 393, 394, 395, 396, 397, 398, 399, 400, 401, 402, 403, 414, 415, 416, 417, 418, 419, 425, 426, 443], [0.0, 0.0, 0.0, 0.0, 0.04502, 0.03886, 0.202, 0.2569, 0.0678, 0.9974, 0.2301, 0.1069, 0.9976, 0.0, 0.02475, 0.0, 0.9959, 0.9949, 0.9992, 0.995, 0.0, 0.0, 0.8322, 0.8529, 0.2983, 0.9957, 0.9991, 0.8201, 0.8366, 0.007573, 0.0, 0.9997, 0.9998, 0.9997, 0.4731, 0.9993, 0.9996, 0.9996, 0.9996, 0.9997, 0.9997, 0.9997, 0.9994, 0.9995, 0.9995, 0.9994, 0.999, 0.999, 0.9991, 0.999, 0.9996, 0.9996, 0.9981, 0.9981, 0.998, 0.9981, 0.6789, 0.9089, 0.4743, 0.9105, 0.977, 0.9748, 0.9728, 0.8864, 0.9399, 0.978, 0.9496, 0.9823, 0.9842, 0.9057, 0.941, 0.9793, 0.9582, 0.947, 0.3559, 0.8987, 0.5212, 0.9366, 0.8045, 0.0, 0.0, 0.0, 0.0, 0.0, 0.03329, 0.0, 0.0, 0.01927, 0.0, 0.05436, 0.007409, 0.0, 0.03564, 0.009719, 0.0, 0.0, 0.906, 0.6107, 0.9298, 0.9396, 0.9077, 0.7691, 0.9233, 0.9319, 0.9066, 0.8904, 0.8864, 0.509, 0.8956, 0.8741, 0.8659, 0.8553, 0.8575, 0.5579, 0.763, 0.8828, 0.3999, 0.8909, 0.8796, 0.871, 0.8611, 0.4809, 0.7732, 0.9728, 0.9692, 0.9666, 0.9793, 0.9814, 0.9732, 0.9721, 0.9758, 0.9691, 0.9646, 0.9613, 0.9781, 0.9693, 0.9674, 0.0, 0.0, 0.0, 0.0, 0.02773, 0.01933, 0.007393, 0.003056, 4.189e-05]): _vg.add([_i], _w, 'REPLACE')
_vg = ob_circle.vertex_groups.new(name='Head')
for _i, _w in zip([6, 10, 11, 13, 14, 15, 20, 21, 22, 23, 28, 33, 38, 60, 61, 63, 76, 77, 78, 80, 81, 83, 84, 85, 86, 87, 88, 89, 90, 91, 92, 93, 94, 95, 96, 97, 98, 99, 100, 125, 126, 127, 128, 129, 130, 131, 132, 133, 134, 135, 138, 147, 148, 149, 150, 151, 152, 153, 154, 178, 179, 180, 181, 182, 183, 184, 185, 186, 187, 188, 189, 190, 206, 210, 211, 213, 214, 215, 218, 220, 221, 222, 223, 226, 229, 234, 239, 241, 252, 253, 258, 259, 261, 262, 264, 265, 266, 270, 271, 274, 275, 276, 277, 278, 279, 281, 282, 284, 285, 286, 287, 288, 289, 290, 291, 292, 293, 294, 295, 296, 297, 298, 299, 300, 301, 310, 330, 332, 337, 338, 339, 340, 341, 342, 343, 349, 357, 358, 359, 360, 361, 362, 363, 364, 365, 368, 370, 374, 382, 383, 384, 385, 386, 387, 388, 389, 391, 392, 394, 395, 396, 398, 399, 400, 401, 402, 403, 413, 414, 415, 416, 417, 418, 419, 420, 421, 422, 423, 424, 425, 426, 427, 428, 429, 430, 431, 432, 433, 434, 435, 436, 437, 438], [0.000194, 0.0, 0.006189, 0.6888, 0.0, 0.2159, 0.06677, 0.1375, 0.0, 0.0, 0.0, 0.02124, 0.0, 0.0, 0.0, 0.0, 0.0, 0.0, 0.0, 0.0, 0.0, 0.163, 0.08675, 0.1313, 0.06669, 0.2846, 0.0, 0.02607, 0.0009324, 0.7927, 0.8728, 0.333, 0.5708, 0.9503, 0.8871, 0.8691, 0.08899, 0.134, 0.4395, 0.8013, 0.0, 0.0, 0.0, 0.0, 0.0, 0.0, 0.0, 0.0, 0.0, 0.0, 0.0, 0.0, 0.0, 0.0, 0.0, 0.0, 0.0, 0.0, 0.0, 0.7969, 0.6124, 0.4476, 0.8756, 0.1443, 0.6262, 0.4685, 0.8346, 0.2056, 0.6327, 0.5579, 0.7815, 0.2674, 0.0, 0.0, 0.006091, 0.6889, 0.1355, 0.2157, 0.0, 0.06669, 0.1371, 0.0, 0.0, 0.0, 0.0, 0.02117, 0.0, 0.0, 0.0, 0.0, 0.0, 0.0, 0.0, 0.0, 0.0, 0.0, 0.0, 0.0, 0.0, 0.0, 0.0, 0.0, 0.0, 0.0, 0.0, 0.0, 0.0, 0.1629, 0.08664, 0.131, 0.06662, 0.2844, 0.1677, 0.02598, 0.1415, 0.7929, 0.8729, 0.2954, 0.5709, 0.9503, 0.8873, 0.8691, 0.08895, 0.313, 0.4393, 0.8916, 0.05493, 0.278, 0.02373, 0.8014, 0.4632, 0.9226, 0.963, 0.06684, 0.9746, 0.0, 0.0, 0.0, 0.0, 0.0, 0.0, 0.0, 0.0, 0.0, 0.0, 0.0, 0.0, 0.0, 0.0, 0.0, 0.0, 0.0, 0.0, 0.0, 0.0, 0.0, 0.0, 0.0, 0.0, 0.0, 0.0, 0.0, 0.0, 0.0, 0.0, 0.0, 0.0, 0.9096, 0.4908, 0.7933, 0.7971, 0.5983, 0.6124, 0.4475, 0.1101, 0.8756, 0.9413, 0.1442, 0.8977, 0.6262, 0.4684, 0.1707, 0.8346, 0.2056, 0.6746, 0.611, 0.8414, 0.7861, 0.6327, 0.5579, 0.2355, 0.7815, 0.2674]): _vg.add([_i], _w, 'REPLACE')
_vg = ob_circle.vertex_groups.new(name='Head2')
for _i, _w in zip([1, 4, 5, 7, 8, 10, 11, 13, 14, 15, 20, 21, 22, 24, 27, 29, 30, 31, 32, 33, 34, 38, 60, 62, 67, 83, 84, 85, 86, 87, 88, 89, 90, 93, 94, 97, 98, 99, 100, 110, 112, 126, 137, 139, 140, 141, 142, 143, 144, 145, 146, 148, 150, 153, 154, 179, 180, 181, 182, 183, 184, 185, 186, 187, 188, 189, 190, 201, 204, 205, 207, 208, 210, 211, 213, 214, 215, 220, 221, 222, 223, 224, 227, 229, 230, 231, 232, 233, 234, 235, 261, 263, 268, 274, 284, 285, 286, 287, 288, 289, 290, 291, 295, 298, 299, 300, 301, 312, 314, 329, 330, 331, 332, 333, 334, 335, 336, 337, 339, 342, 350, 367, 369, 370, 371, 372, 373, 374, 375, 376, 378, 379, 380, 381, 414, 415, 417, 418, 419, 420, 421, 422, 423, 424, 425, 426, 427, 428, 429, 430, 431, 432, 433, 434, 435, 436, 437, 438], [0.04777, 0.02497, 0.1153, 0.1144, 0.6658, 0.0, 0.6501, 0.002432, 0.135, 0.5885, 0.7206, 0.419, 0.002609, 0.1938, 0.01173, 0.9539, 0.9574, 0.9521, 0.8801, 0.8927, 0.8862, 0.0, 0.009095, 0.1363, 0.0009065, 0.6322, 0.7171, 0.5278, 0.8172, 0.543, 0.0839, 0.9125, 0.0, 0.0, 0.2485, 0.06892, 0.8602, 0.0, 0.405, 0.008754, 0.004363, 0.0, 0.1239, 0.007177, 0.005518, 0.0159, 0.004726, 0.1073, 0.05599, 0.01486, 0.01813, 0.0, 0.0, 0.0, 0.0, 0.2526, 0.4243, 0.07583, 0.8035, 0.2675, 0.4291, 0.1134, 0.7388, 0.2767, 0.3541, 0.1587, 0.6716, 0.04777, 0.02497, 0.1153, 0.1144, 0.6658, 0.0, 0.6501, 0.0, 0.1386, 0.5892, 0.7209, 0.4205, 0.002571, 0.0, 0.1937, 0.0117, 0.0, 0.9538, 0.9567, 0.9518, 0.8801, 0.8929, 0.8862, 0.009088, 0.1362, 0.0008464, 0.0, 0.6328, 0.7175, 0.5287, 0.8175, 0.5433, 0.1053, 0.9128, 0.001075, 0.2485, 0.06891, 0.8604, 0.1194, 0.405, 0.008754, 0.004362, 0.1616, 0.02486, 0.6233, 0.0, 0.9546, 0.9593, 0.897, 0.9667, 0.9378, 0.0, 0.9031, 0.1112, 0.1238, 0.00711, 0.005439, 0.01583, 0.00467, 0.1071, 0.05593, 0.04216, 0.01486, 0.09775, 0.01813, 0.002683, 0.0771, 0.0, 0.0302, 0.0, 0.2526, 0.4243, 0.8539, 0.07583, 0.01563, 0.8036, 0.0672, 0.2675, 0.4291, 0.7856, 0.1134, 0.7389, 0.2601, 0.3225, 0.1127, 0.1587, 0.2767, 0.3541, 0.7131, 0.1587, 0.6717]): _vg.add([_i], _w, 'REPLACE')
_m = ob_circle.modifiers.new('Armature', 'ARMATURE')
_m.object = ob_armature
ob_hemi_010.location = (-13.29, -11.97, -4.115)
ob_hemi_010.lineart.crease_threshold = 0.0
ob_hemi_009.location = (7.736, -11.12, -4.115)
ob_hemi_009.lineart.crease_threshold = 0.0
ob_hemi_008.location = (3.825, 11.81, -4.115)
ob_hemi_008.lineart.crease_threshold = 0.0
ob_hemi_007.location = (-9.693, 11.81, 0.1063)
ob_hemi_007.lineart.crease_threshold = 0.0
ob_hemi_006.location = (10.29, 11.81, 1.23)
ob_hemi_006.lineart.crease_threshold = 0.0
ob_hemi_005.location = (8.008, 11.81, 15.72)
ob_hemi_005.lineart.crease_threshold = 0.0
ob_hemi_004.location = (-8.802, 9.64, 15.72)
ob_hemi_004.lineart.crease_threshold = 0.0
ob_hemi_003.location = (-13.06, -12.44, 15.72)
ob_hemi_003.lineart.crease_threshold = 0.0
ob_hemi_002.location = (8.317, -12.67, 15.72)
ob_hemi_002.lineart.crease_threshold = 0.0
ob_hemi_001.location = (13.55, -2.251, 15.72)
ob_hemi_001.lineart.crease_threshold = 0.0
ob_hemi.location = (-10.0, -2.251, 13.43)
ob_hemi.lineart.crease_threshold = 0.0
ob_lamp.location = (4.076, 1.005, 5.904)
ob_lamp.rotation_euler = (0.6503, 0.05522, 1.866)
ob_lamp.lock_rotations_4d = False
ob_lamp.empty_display_type = 'ARROWS'
ob_lamp.color = (0.0, 0.0, 0.0, 0.0)
ob_lamp.lineart.crease_threshold = 0.0
ob_camera.location = (7.481, -6.508, 5.344)
ob_camera.rotation_euler = (1.109, 0.01082, 0.8149)
ob_camera.lock_rotations_4d = False
ob_camera.empty_display_type = 'ARROWS'
ob_camera.color = (0.0, 0.0, 0.0, 0.0)
ob_camera.display_type = 'WIRE'
ob_camera.lineart.crease_threshold = 0.0

# ---- collection membership
col_collection_1.objects.link(ob_armature)
col_collection_1.objects.link(ob_circle)
col_collection_1.objects.link(ob_hemi_010)
col_collection_1.objects.link(ob_hemi_009)
col_collection_1.objects.link(ob_hemi_008)
col_collection_1.objects.link(ob_hemi_007)
col_collection_1.objects.link(ob_hemi_006)
col_collection_1.objects.link(ob_hemi_005)
col_collection_1.objects.link(ob_hemi_004)
col_collection_1.objects.link(ob_hemi_003)
col_collection_1.objects.link(ob_hemi_002)
col_collection_1.objects.link(ob_hemi_001)
col_collection_1.objects.link(ob_hemi)
col_collection_1.objects.link(ob_lamp)
col_collection_1.objects.link(ob_camera)

# ---- scene / render settings (as saved in the file)
scene.camera = ob_camera
scene.frame_start = 1; scene.frame_end = 60; scene.frame_set(1)
scene.render.engine = 'BLENDER_EEVEE_NEXT'
scene.render.resolution_percentage = 50
scene.render.dither_intensity = 0.0
scene.cycles.use_denoising = False
scene.cycles.samples = 128
scene.cycles.sampling_pattern = 'TABULATED_SOBOL'
scene.cycles.light_sampling_threshold = 0.0
scene.cycles.use_adaptive_sampling = False
scene.cycles.use_light_tree = False
scene.cycles.blur_glossy = 0.0
scene.cycles.sample_clamp_indirect = 0.0
scene.view_settings.view_transform = 'Standard'
bpy.context.view_layer.update()
